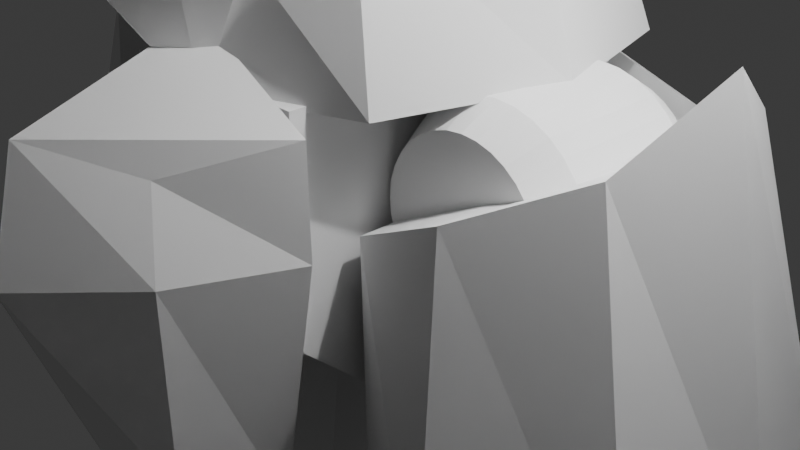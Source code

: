# Source: Robo.blend  (saved by Blender 4.1.24; exported with 4.5.12 LTS)
import bpy
from mathutils import Matrix  # noqa: F401  (used for matrix-valued properties, if any)

bpy.ops.wm.read_factory_settings(use_empty=True)
scene = bpy.context.scene
scene.name = 'Scene'

# ---- collections
col_collection = bpy.data.collections.new('Collection'); scene.collection.children.link(col_collection)

# ---- world
world_world = bpy.data.worlds.new('World'); scene.world = world_world
world_world.use_nodes = True; world_world.node_tree.nodes.clear()
_N = world_world.node_tree.nodes; _L = world_world.node_tree.links
n0 = _N.new('ShaderNodeOutputWorld'); n0.name = 'World Output'; n0.location = (300, 300)
n1 = _N.new('ShaderNodeBackground'); n1.name = 'Background'; n1.location = (10, 300)
n1.inputs[0].default_value = (0.05088, 0.05088, 0.05088, 1.0)
_L.new(n1.outputs[0], n0.inputs[0])
n0.is_active_output = True
world_world.color = (0.05088, 0.05088, 0.05088)
world_world.use_sun_shadow = False
world_world.sun_shadow_jitter_overblur = 0.0

# ---- cameras
cam_camera = bpy.data.cameras.new('Camera')
cam_camera.clip_end = 100.0
cam_camera.ortho_scale = 7.314

# ---- lights
light_light = bpy.data.lights.new('Light', 'POINT')
light_light.transmission_factor = 0.0
light_light.energy = 1000.0
light_light.shadow_soft_size = 0.1
light_light.shadow_maximum_resolution = 0.006
light_light.use_absolute_resolution = True

# ---- meshes
me_x = bpy.data.meshes.new('立方体')
me_x.from_pydata([(-0.00439, 3.252, -0.3476), (1.4, 2.529, -0.446), (1.4, 2.297, 1.261), (-0.00439, 2.988, 1.592), (0.3193, -1.17, -0.5477), (0.4834, -1.174, -0.264), (1.368, 0.2348, -0.2734), (1.368, 0.1899, 0.05672), (-0.00439, 0.2997, -0.7497), (-0.00439, 0.08305, 0.8411), (-0.00439, -1.345, -0.5714), (-0.00439, -1.282, -0.2786), (-0.00439, 0.4725, -2.044), (1.875, 2.453, 0.116), (1.875, 2.297, 1.261), (2.271, 4.885, 2.914), (2.271, 4.93, 2.659), (2.49, 4.885, 2.914), (2.49, 4.93, 2.863), (-0.00439, 2.021, -1.892), (0.8588, 0.449, -1.445), (1.29, 1.995, -1.192), (0.3143, -0.617, -1.699), (-0.00439, -0.7683, -1.719), (0.008383, -1.378, -1.86), (0.008383, -2.209, -0.5785), (-0.01593, -0.855, -1.976), (-0.01593, -0.7906, 0.3031), (1.542, -0.1907, -0.8524), (1.542, -0.2698, -0.1647), (1.574, 0.2621, -0.8053), (1.847, 0.2261, 0.247)], [], [(8, 9, 3, 0), (20, 12, 19, 21), (6, 7, 5, 4), (13, 6, 20, 21), (10, 8, 12, 23), (9, 7, 2, 3), (7, 9, 11, 5), (7, 6, 13, 14), (4, 5, 11, 10), (0, 3, 2, 1), (1, 2, 15, 16), (4, 10, 23, 22), (2, 7, 14), (16, 15, 17, 18), (2, 14, 17, 15), (13, 1, 16, 18), (14, 13, 18, 17), (12, 20, 22, 23), (1, 13, 21), (8, 0, 19, 12), (6, 4, 22, 20), (0, 1, 21, 19), (26, 27, 31, 30), (30, 31, 29, 28), (28, 29, 25, 24), (26, 30, 28, 24), (31, 27, 25, 29)])
_uv = me_x.uv_layers.new(name='UVマップ')
_uv.uv.foreach_set('vector', [0.0, 0.0, 0.0, 0.0, 0.0, 0.0, 0.0, 0.0, 0.375, 0.5, 0.25, 0.5, 0.25, 0.5, 0.375, 0.5, 0.375, 0.5, 0.625, 0.5, 0.625, 0.75, 0.375, 0.75, 0.375, 0.5, 0.375, 0.5, 0.375, 0.5, 0.375, 0.5, 0.0, 0.0, 0.0, 0.0, 0.0, 0.0, 0.0, 0.0, 0.75, 0.5, 0.625, 0.5, 0.625, 0.5, 0.75, 0.5, 0.625, 0.5, 0.75, 0.5, 0.75, 0.75, 0.625, 0.75, 0.625, 0.5, 0.375, 0.5, 0.375, 0.5, 0.625, 0.5, 0.375, 0.75, 0.625, 0.75, 0.625, 0.875, 0.375, 0.875, 0.375, 0.375, 0.625, 0.375, 0.625, 0.5, 0.375, 0.5, 0.375, 0.5, 0.625, 0.5, 0.625, 0.5, 0.375, 0.5, 0.375, 0.75, 0.375, 0.875, 0.375, 0.875, 0.375, 0.75, 0.625, 0.5, 0.625, 0.5, 0.625, 0.5, 0.375, 0.5, 0.625, 0.5, 0.625, 0.5, 0.375, 0.5, 0.625, 0.5, 0.625, 0.5, 0.625, 0.5, 0.625, 0.5, 0.375, 0.5, 0.375, 0.5, 0.375, 0.5, 0.375, 0.5, 0.625, 0.5, 0.375, 0.5, 0.375, 0.5, 0.625, 0.5, 0.25, 0.5, 0.375, 0.5, 0.375, 0.75, 0.25, 0.75, 0.375, 0.5, 0.375, 0.5, 0.375, 0.5, 0.0, 0.0, 0.0, 0.0, 0.0, 0.0, 0.0, 0.0, 0.375, 0.5, 0.375, 0.75, 0.375, 0.75, 0.375, 0.5, 0.375, 0.375, 0.375, 0.5, 0.375, 0.5, 0.375, 0.375, 0.375, 0.25, 0.625, 0.25, 0.625, 0.5, 0.375, 0.5, 0.375, 0.5, 0.625, 0.5, 0.625, 0.75, 0.375, 0.75, 0.375, 0.75, 0.625, 0.75, 0.625, 1.0, 0.375, 1.0, 0.125, 0.5, 0.375, 0.5, 0.375, 0.75, 0.125, 0.75, 0.625, 0.5, 0.875, 0.5, 0.875, 0.75, 0.625, 0.75])
me_x.update()
me_001 = bpy.data.meshes.new('立方体.001')
me_001.from_pydata([(0.004743, -1.244, -1.418), (0.004743, -0.5894, 1.64), (0.004743, 2.647, -1.418), (0.004743, 2.076, 1.64), (1.466, -0.4269, -1.418), (1.016, -0.1403, 1.64), (1.466, 2.167, -1.418), (1.016, 1.595, 1.64)], [], [(2, 3, 7, 6), (6, 7, 5, 4), (4, 5, 1, 0), (2, 6, 4, 0), (7, 3, 1, 5)])
_uv = me_001.uv_layers.new(name='UVマップ')
_uv.uv.foreach_set('vector', [0.375, 0.25, 0.625, 0.25, 0.625, 0.5, 0.375, 0.5, 0.375, 0.5, 0.625, 0.5, 0.625, 0.75, 0.375, 0.75, 0.375, 0.75, 0.625, 0.75, 0.625, 1.0, 0.375, 1.0, 0.125, 0.5, 0.375, 0.5, 0.375, 0.75, 0.125, 0.75, 0.625, 0.5, 0.875, 0.5, 0.875, 0.75, 0.625, 0.75])
me_001.update()
me_002 = bpy.data.meshes.new('立方体.002')
me_002.from_pydata([(-0.009541, -1.0, 1.089), (-0.009541, -1.0, 1.712), (-0.009541, 3.909, 1.089), (-0.009541, 3.909, 1.712), (2.188, -1.0, 1.089), (1.753, -1.0, 1.712), (1.92, 3.909, 1.089), (1.92, 3.909, 1.712), (-0.009541, -2.575, 0.3048), (-0.009541, -2.575, 0.9272), (1.353, -1.493, 1.35), (1.353, -2.575, 0.3048), (2.323, 3.673, 1.712), (2.323, 3.673, 1.089), (2.157, -1.237, 1.089), (2.157, -1.237, 1.712), (1.756, -2.811, 0.9272), (1.756, -2.811, 0.3048), (1.804, 3.712, 2.483), (1.638, -1.404, 2.483), (1.237, -1.69, 2.166), (2.208, 3.476, 2.234), (1.934, -1.434, 2.234), (1.511, -2.801, 1.63), (-0.009541, -2.575, 0.3048), (-0.009541, -2.575, 0.9272), (1.353, -2.575, 0.3048), (1.756, -2.811, 0.3048), (-0.009541, -1.493, 1.35), (-0.009541, -3.223, 0.9272), (1.101, -3.13, 0.9272), (-0.009541, -1.843, 2.141), (1.017, -3.48, 1.326), (-0.009541, -3.516, 1.326), (2.015, -2.212, 1.128), (1.488, -2.212, -1.726), (1.068, -3.748, 0.6313), (1.002, -3.659, -1.482), (-0.00194, -2.212, 1.486), (-0.00194, -3.47, -1.726), (-0.00194, -5.002, 0.8081), (-0.00194, -4.771, -1.263), (1.483, -3.767, 0.001174), (-0.00194, -2.212, 0.001174), (2.03, -2.213, 0.01553), (-0.00194, -5.967, 0.001174), (0.0005799, 3.834, -0.08584), (0.0005799, 3.834, -1.761), (2.015, 3.832, -0.07148), (2.001, 3.834, -1.761), (0.0005799, 3.834, 1.399), (2.001, 3.834, 1.041), (1.988, -3.885, -1.207), (1.988, -3.885, -0.009706), (1.67, -1.219, -2.082), (1.67, -1.219, 1.436), (3.489, -3.301, -0.9693), (3.489, -3.301, -0.185), (4.022, -0.01802, -1.553), (4.516, -0.6363, 1.145), (1.988, 4.17, 1.535), (1.988, 4.17, -2.211), (3.66, 2.922, -1.663), (4.154, 3.54, 1.145), (2.191, -3.806, -1.041), (2.191, -3.806, -0.1674), (3.286, -3.38, -0.2953), (3.286, -3.38, -0.8674), (2.355, -3.537, -0.8848), (2.355, -3.537, -0.4559), (3.19, -3.111, -0.5187), (3.19, -3.111, -0.7997), (-0.001389, -1.12, 1.33), (-0.001389, -1.12, -2.396), (0.004935, 4.269, 1.695), (0.004935, 4.269, -2.211), (2.012, -0.8031, 1.107), (-0.001353, -0.8031, 1.466), (1.966, -0.8031, -1.734), (2.026, -0.8048, -0.004743), (-0.001353, -0.8031, -0.0191), (-0.001353, -0.8031, -1.734), (0.886, -1.693, -3.619), (-0.00194, -1.327, -5.441), (1.383, -0.8472, -3.627), (-0.001353, -0.8136, -6.086), (-0.00194, -2.767, -3.527)], [], [(8, 11, 26, 24), (2, 3, 7, 6), (4, 6, 13, 14), (1, 0, 8, 9), (2, 6, 4, 0), (7, 3, 1, 5), (0, 4, 11, 8), (5, 1, 9, 10), (11, 4, 14, 17), (13, 12, 15, 14), (14, 15, 16, 17), (10, 16, 23, 20), (12, 7, 18, 21), (6, 7, 12, 13), (11, 17, 27, 26), (19, 20, 23, 22), (18, 19, 22, 21), (7, 5, 19, 18), (5, 10, 20, 19), (16, 15, 22, 23), (15, 12, 21, 22), (10, 25, 28), (9, 8, 24, 25), (10, 9, 25), (17, 16, 27), (10, 26, 27, 16), (30, 16, 23, 32), (20, 31, 33, 32), (23, 20, 32), (29, 30, 32, 33), (28, 29, 33, 31), (10, 28, 31, 20), (10, 30, 29, 28), (30, 10, 16), (28, 24, 26, 10), (79, 78, 49, 48), (42, 36, 40, 45), (35, 44, 42, 37), (39, 35, 37, 41), (34, 38, 40, 36), (44, 34, 36, 42), (37, 42, 45, 41), (77, 76, 51, 50), (46, 50, 51, 48), (47, 46, 48, 49), (80, 77, 50, 46), (78, 81, 47, 49), (81, 80, 46, 47), (76, 79, 48, 51), (52, 53, 55, 54), (59, 58, 62, 63), (58, 59, 57, 56), (53, 52, 64, 65), (54, 58, 56, 52), (59, 55, 53, 57), (61, 60, 63, 62), (58, 54, 61, 62), (55, 59, 63, 60), (61, 54, 73, 75), (64, 67, 71, 68), (52, 56, 67, 64), (57, 53, 65, 66), (56, 57, 66, 67), (71, 70, 69, 68), (65, 64, 68, 69), (66, 65, 69, 70), (67, 66, 70, 71), (73, 72, 74, 75), (54, 55, 72, 73), (60, 61, 75, 74), (55, 60, 74, 72), (34, 44, 79, 76), (39, 43, 80, 81), (39, 81, 85, 83, 86), (43, 38, 77, 80), (38, 34, 76, 77), (44, 35, 78, 79), (82, 83, 85, 84), (81, 78, 84, 85), (35, 39, 86, 82), (78, 35, 82, 84), (82, 86, 83)])
_uv = me_002.uv_layers.new(name='UVマップ')
_uv.uv.foreach_set('vector', [0.125, 0.75, 0.375, 0.75, 0.375, 0.75, 0.125, 0.75, 0.375, 0.25, 0.625, 0.25, 0.625, 0.5, 0.375, 0.5, 0.375, 0.75, 0.375, 0.5, 0.375, 0.5, 0.375, 0.75, 0.0, 0.0, 0.0, 0.0, 0.0, 0.0, 0.0, 0.0, 0.125, 0.5, 0.375, 0.5, 0.375, 0.75, 0.125, 0.75, 0.625, 0.5, 0.875, 0.5, 0.875, 0.75, 0.625, 0.75, 0.125, 0.75, 0.375, 0.75, 0.375, 0.75, 0.125, 0.75, 0.625, 0.75, 0.875, 0.75, 0.875, 0.75, 0.625, 0.75, 0.375, 0.75, 0.375, 0.75, 0.375, 0.75, 0.375, 0.75, 0.375, 0.5, 0.625, 0.5, 0.625, 0.75, 0.375, 0.75, 0.375, 0.75, 0.625, 0.75, 0.625, 0.75, 0.375, 0.75, 0.625, 0.75, 0.625, 0.75, 0.625, 0.75, 0.625, 0.75, 0.625, 0.5, 0.625, 0.5, 0.625, 0.5, 0.625, 0.5, 0.375, 0.5, 0.625, 0.5, 0.625, 0.5, 0.375, 0.5, 0.375, 0.75, 0.375, 0.75, 0.375, 0.75, 0.375, 0.75, 0.625, 0.75, 0.625, 0.75, 0.625, 0.75, 0.625, 0.75, 0.625, 0.5, 0.625, 0.75, 0.625, 0.75, 0.625, 0.5, 0.625, 0.5, 0.625, 0.75, 0.625, 0.75, 0.625, 0.5, 0.625, 0.75, 0.625, 0.75, 0.625, 0.75, 0.625, 0.75, 0.625, 0.75, 0.625, 0.75, 0.625, 0.75, 0.625, 0.75, 0.625, 0.75, 0.625, 0.5, 0.625, 0.5, 0.625, 0.75, 0.625, 0.75, 0.875, 0.75, 0.875, 0.75, 0.0, 0.0, 0.0, 0.0, 0.0, 0.0, 0.0, 0.0, 0.625, 0.75, 0.875, 0.75, 0.875, 0.75, 0.375, 0.75, 0.625, 0.75, 0.375, 0.75, 0.625, 0.75, 0.375, 0.75, 0.375, 0.75, 0.625, 0.75, 0.625, 0.75, 0.625, 0.75, 0.625, 0.75, 0.625, 0.75, 0.625, 0.75, 0.875, 0.75, 0.875, 0.75, 0.625, 0.75, 0.625, 0.75, 0.625, 0.75, 0.625, 0.75, 0.625, 1.0, 0.625, 0.75, 0.625, 0.75, 0.625, 1.0, 0.0, 0.0, 0.0, 0.0, 0.0, 0.0, 0.0, 0.0, 0.625, 0.75, 0.875, 0.75, 0.875, 0.75, 0.625, 0.75, 0.0, 0.0, 0.0, 0.0, 0.0, 0.0, 0.0, 0.0, 0.0, 0.0, 0.0, 0.0, 0.0, 0.0, 0.0, 0.0, 0.0, 0.0, 0.0, 0.0, 0.0, 0.0, 0.75, 0.5, 0.625, 0.5, 0.625, 0.5, 0.75, 0.5, 0.5, 0.25, 0.625, 0.25, 0.625, 0.5, 0.5, 0.5, 0.625, 0.5, 0.75, 0.5, 0.75, 0.75, 0.625, 0.75, 0.375, 0.75, 0.625, 0.75, 0.625, 1.0, 0.375, 1.0, 0.125, 0.5, 0.375, 0.5, 0.375, 0.75, 0.125, 0.75, 0.75, 0.5, 0.875, 0.5, 0.875, 0.75, 0.75, 0.75, 0.375, 0.25, 0.5, 0.25, 0.5, 0.5, 0.375, 0.5, 0.375, 0.5, 0.125, 0.5, 0.125, 0.5, 0.375, 0.5, 0.5, 0.0, 0.625, 0.0, 0.625, 0.25, 0.5, 0.25, 0.375, 0.0, 0.5, 0.0, 0.5, 0.25, 0.375, 0.25, 0.0, 0.0, 0.0, 0.0, 0.0, 0.0, 0.0, 0.0, 0.625, 0.75, 0.375, 0.75, 0.375, 0.75, 0.625, 0.75, 0.0, 0.0, 0.0, 0.0, 0.0, 0.0, 0.0, 0.0, 0.875, 0.5, 0.75, 0.5, 0.75, 0.5, 0.875, 0.5, 0.375, 0.0, 0.625, 0.0, 0.625, 0.25, 0.375, 0.25, 0.625, 0.5, 0.375, 0.5, 0.375, 0.5, 0.625, 0.5, 0.375, 0.5, 0.625, 0.5, 0.625, 0.75, 0.375, 0.75, 0.625, 0.0, 0.375, 0.0, 0.375, 0.0, 0.625, 0.0, 0.125, 0.5, 0.375, 0.5, 0.375, 0.75, 0.125, 0.75, 0.625, 0.5, 0.875, 0.5, 0.875, 0.75, 0.625, 0.75, 0.375, 0.25, 0.625, 0.25, 0.625, 0.5, 0.375, 0.5, 0.375, 0.5, 0.125, 0.5, 0.125, 0.5, 0.375, 0.5, 0.875, 0.5, 0.625, 0.5, 0.625, 0.5, 0.875, 0.5, 0.125, 0.5, 0.125, 0.5, 0.125, 0.5, 0.125, 0.5, 0.125, 0.75, 0.375, 0.75, 0.375, 0.75, 0.125, 0.75, 0.125, 0.75, 0.375, 0.75, 0.375, 0.75, 0.125, 0.75, 0.625, 0.75, 0.875, 0.75, 0.875, 0.75, 0.625, 0.75, 0.375, 0.75, 0.625, 0.75, 0.625, 0.75, 0.375, 0.75, 0.375, 0.75, 0.625, 0.75, 0.625, 1.0, 0.375, 1.0, 0.625, 0.0, 0.375, 0.0, 0.375, 0.0, 0.625, 0.0, 0.625, 0.75, 0.875, 0.75, 0.875, 0.75, 0.625, 0.75, 0.375, 0.75, 0.625, 0.75, 0.625, 0.75, 0.375, 0.75, 0.375, 0.25, 0.625, 0.25, 0.625, 0.25, 0.375, 0.25, 0.375, 0.25, 0.625, 0.25, 0.625, 0.25, 0.375, 0.25, 0.625, 0.25, 0.375, 0.25, 0.375, 0.25, 0.625, 0.25, 0.875, 0.5, 0.875, 0.5, 0.875, 0.5, 0.875, 0.5, 0.875, 0.5, 0.75, 0.5, 0.75, 0.5, 0.875, 0.5, 0.0, 0.0, 0.0, 0.0, 0.0, 0.0, 0.0, 0.0, 0.0, 0.0, 0.0, 0.0, 0.0, 0.0, 0.0, 0.0, 0.0, 0.0, 0.0, 0.0, 0.0, 0.0, 0.0, 0.0, 0.0, 0.0, 0.375, 0.5, 0.125, 0.5, 0.125, 0.5, 0.375, 0.5, 0.75, 0.5, 0.625, 0.5, 0.625, 0.5, 0.75, 0.5, 0.625, 0.75, 0.375, 0.75, 0.375, 0.75, 0.625, 0.75, 0.375, 0.75, 0.625, 0.75, 0.625, 0.75, 0.375, 0.75, 0.625, 0.75, 0.375, 0.75, 0.375, 0.75, 0.625, 0.75, 0.625, 0.5, 0.625, 0.5, 0.625, 0.5, 0.625, 0.5, 0.625, 0.75, 0.375, 0.75, 0.375, 0.75])
me_002.update()
me_004 = bpy.data.meshes.new('立方体.004')
me_004.from_pydata([(-0.02234, -0.9672, 1.942), (-0.02234, -1.463, 6.045), (-0.02234, 3.622, 1.942), (-0.02234, 3.873, 6.045), (1.555, -0.3762, 1.942), (2.299, -0.872, 6.045), (1.555, 3.166, 1.942), (2.299, 3.685, 6.045), (-0.02234, -0.7741, 3.586), (-0.02234, 2.942, 3.586), (1.146, 2.735, 3.586), (1.146, -0.1348, 3.586), (-0.02234, 1.1, 1.942), (-0.02234, 1.111, 6.045), (2.068, 1.395, 1.942), (2.812, 1.407, 6.045), (1.66, 1.3, 3.586)], [], [(9, 3, 7, 10), (16, 15, 5, 11), (11, 5, 1, 8), (12, 14, 4, 0), (15, 13, 1, 5), (4, 11, 8, 0), (14, 16, 11, 4), (2, 9, 10, 6), (6, 10, 16, 14), (7, 3, 13, 15), (2, 6, 14, 12), (10, 7, 15, 16)])
_uv = me_004.uv_layers.new(name='UVマップ')
_uv.uv.foreach_set('vector', [0.5, 0.25, 0.625, 0.25, 0.625, 0.5, 0.5, 0.5, 0.5, 0.625, 0.625, 0.625, 0.625, 0.75, 0.5, 0.75, 0.5, 0.75, 0.625, 0.75, 0.625, 1.0, 0.5, 1.0, 0.125, 0.625, 0.375, 0.625, 0.375, 0.75, 0.125, 0.75, 0.625, 0.625, 0.875, 0.625, 0.875, 0.75, 0.625, 0.75, 0.375, 0.75, 0.5, 0.75, 0.5, 1.0, 0.375, 1.0, 0.375, 0.625, 0.5, 0.625, 0.5, 0.75, 0.375, 0.75, 0.375, 0.25, 0.5, 0.25, 0.5, 0.5, 0.375, 0.5, 0.375, 0.5, 0.5, 0.5, 0.5, 0.625, 0.375, 0.625, 0.625, 0.5, 0.875, 0.5, 0.875, 0.625, 0.625, 0.625, 0.125, 0.5, 0.375, 0.5, 0.375, 0.625, 0.125, 0.625, 0.5, 0.5, 0.625, 0.5, 0.625, 0.625, 0.5, 0.625])
me_004.update()
me_003 = bpy.data.meshes.new('立方体.003')
me_003.from_pydata([(-0.003913, -2.135, -0.4962), (-0.003913, -2.135, 1.645), (-0.003913, 1.94, -0.4962), (-0.003913, 1.94, 1.645), (1.058, -2.135, -0.4962), (1.058, -2.135, 1.645), (1.058, 1.94, -0.4962), (1.058, 1.94, 1.645), (-0.003913, 1.148, -1.203), (-0.003913, -1.344, -1.203), (1.058, 1.148, -1.203), (1.058, -1.344, -1.203), (-0.001432, -3.151, -2.411), (-0.001432, -3.867, 1.588), (-0.01166, -2.155, -3.19), (-0.01166, -2.155, 2.187), (0.5947, -3.151, -1.689), (0.6266, -3.115, 1.235), (0.7876, -2.155, -2.222), (1.275, -2.155, 1.483), (-0.001432, -4.173, 0.4287), (-0.01166, -2.155, 0.403), (1.294, -2.155, 0.4253), (0.8333, -3.295, 0.4453)], [], [(2, 3, 7, 6), (6, 7, 5, 4), (4, 5, 1, 0), (6, 4, 11, 10), (7, 3, 1, 5), (8, 10, 11, 9), (4, 0, 9, 11), (2, 6, 10, 8), (0, 2, 8, 9), (21, 15, 19, 22), (22, 19, 17, 23), (23, 17, 13, 20), (14, 18, 16, 12), (19, 15, 13, 17), (16, 23, 20, 12), (18, 22, 23, 16), (14, 21, 22, 18)])
_uv = me_003.uv_layers.new(name='UVマップ')
_uv.uv.foreach_set('vector', [0.375, 0.25, 0.625, 0.25, 0.625, 0.5, 0.375, 0.5, 0.375, 0.5, 0.625, 0.5, 0.625, 0.75, 0.375, 0.75, 0.375, 0.75, 0.625, 0.75, 0.625, 1.0, 0.375, 1.0, 0.375, 0.5, 0.375, 0.75, 0.375, 0.75, 0.375, 0.5, 0.625, 0.5, 0.875, 0.5, 0.875, 0.75, 0.625, 0.75, 0.125, 0.5, 0.375, 0.5, 0.375, 0.75, 0.125, 0.75, 0.375, 0.75, 0.375, 1.0, 0.375, 1.0, 0.375, 0.75, 0.375, 0.25, 0.375, 0.5, 0.375, 0.5, 0.375, 0.25, 0.0, 0.0, 0.0, 0.0, 0.0, 0.0, 0.0, 0.0, 0.539, 0.25, 0.625, 0.25, 0.625, 0.5, 0.539, 0.5, 0.539, 0.5, 0.625, 0.5, 0.625, 0.75, 0.539, 0.75, 0.539, 0.75, 0.625, 0.75, 0.625, 1.0, 0.539, 1.0, 0.125, 0.5, 0.375, 0.5, 0.375, 0.75, 0.125, 0.75, 0.625, 0.5, 0.875, 0.5, 0.875, 0.75, 0.625, 0.75, 0.375, 0.75, 0.539, 0.75, 0.539, 1.0, 0.375, 1.0, 0.375, 0.5, 0.539, 0.5, 0.539, 0.75, 0.375, 0.75, 0.375, 0.25, 0.539, 0.25, 0.539, 0.5, 0.375, 0.5])
me_003.update()
me_005 = bpy.data.meshes.new('立方体.005')
me_005.from_pydata([(1.643, -0.7369, -6.006), (1.212, -1.584, 0.4555), (1.643, 1.051, -5.249), (1.212, 1.507, 0.4555), (3.71, -0.7369, -6.006), (3.235, -1.087, 1.458), (3.71, 1.051, -5.249), (3.235, 1.009, 1.458), (1.212, -1.528, -2.272), (1.212, 1.507, -2.272), (4.141, 1.507, -2.272), (4.141, -1.528, -2.272), (2.677, 1.369, -5.907), (2.223, 1.575, 0.9568), (2.677, -0.9926, -6.613), (2.223, -1.708, 0.9568), (2.677, -2.346, -2.272), (2.677, 1.824, -2.272), (1.382, -0.03897, -5.486), (1.212, -0.03897, 0.4555), (4.039, -0.03897, -5.486), (3.564, -0.03897, 2.129), (4.47, -0.03897, -2.272), (0.9504, -0.03897, -2.272), (2.223, -0.03897, 0.9568), (2.677, -0.03897, -5.907), (1.537, 1.163, -5.015), (3.816, 1.163, -5.015), (3.816, -1.056, -5.009), (1.537, -1.056, -5.009), (2.677, 1.481, -5.015), (2.677, -1.421, -5.084), (1.276, -0.03897, -5.015), (4.145, -0.03897, -5.015), (2.16, 1.21, -5.907), (2.029, -0.03897, -5.907), (1.718, -0.03897, 0.7061), (3.193, 1.21, -5.907), (2.894, -0.03897, 1.207), (3.358, -0.03897, -5.907), (1.934, 0.8968, -0.1167), (2.086, 0.8968, -0.1017), (1.934, -0.7909, -0.3477), (1.934, 0.5314, -0.3387), (2.129, -0.791, -0.3285), (2.129, 0.5313, -0.3195), (2.317, -0.7911, -0.2716), (2.317, 0.5312, -0.2626), (2.49, -0.7914, -0.1792), (2.49, 0.5309, -0.1702), (2.641, -0.7918, -0.0548), (2.641, 0.5305, -0.04581), (2.766, -0.7922, 0.09673), (2.766, 0.5301, 0.1057), (2.858, -0.7927, 0.2696), (2.858, 0.5296, 0.2786), (2.915, -0.7933, 0.4572), (2.915, 0.529, 0.4662), (2.934, -0.7939, 0.6523), (2.934, 0.5284, 0.6613), (2.915, -0.7945, 0.8474), (2.915, 0.5279, 0.8564), (2.858, -0.795, 1.035), (2.858, 0.5273, 1.044), (2.766, -0.7955, 1.208), (2.766, 0.5268, 1.217), (2.641, -0.796, 1.359), (2.641, 0.5263, 1.368), (2.49, -0.7963, 1.484), (2.49, 0.526, 1.493), (2.317, -0.7966, 1.576), (2.317, 0.5257, 1.585), (2.129, -0.7968, 1.633), (2.129, 0.5255, 1.642), (1.934, -0.7968, 1.652), (1.934, 0.5255, 1.661), (1.739, -0.7968, 1.633), (1.739, 0.5255, 1.642), (1.551, -0.7966, 1.576), (1.551, 0.5257, 1.585), (1.379, -0.7963, 1.484), (1.379, 0.526, 1.493), (1.227, -0.796, 1.359), (1.227, 0.5263, 1.368), (1.103, -0.7955, 1.208), (1.103, 0.5268, 1.217), (1.01, -0.795, 1.035), (1.01, 0.5273, 1.044), (0.9534, -0.7945, 0.8474), (0.9534, 0.5279, 0.8564), (0.9342, -0.7939, 0.6523), (0.9342, 0.5284, 0.6613), (0.9534, -0.7933, 0.4572), (0.9534, 0.529, 0.4662), (1.01, -0.7927, 0.2696), (1.01, 0.5296, 0.2786), (1.103, -0.7922, 0.09673), (1.103, 0.5301, 0.1057), (1.227, -0.7918, -0.0548), (1.227, 0.5305, -0.04581), (1.379, -0.7914, -0.1792), (1.379, 0.5309, -0.1702), (1.551, -0.7911, -0.2716), (1.551, 0.5312, -0.2626), (1.739, -0.791, -0.3285), (1.739, 0.5313, -0.3195), (2.232, 0.8967, -0.0574), (2.367, 0.8964, 0.01459), (2.485, 0.8962, 0.1115), (2.582, 0.8958, 0.2295), (2.654, 0.8954, 0.3642), (2.698, 0.895, 0.5104), (2.713, 0.8945, 0.6624), (2.698, 0.8941, 0.8144), (2.654, 0.8936, 0.9605), (2.582, 0.8932, 1.095), (2.485, 0.8929, 1.213), (2.367, 0.8926, 1.31), (2.232, 0.8924, 1.382), (2.086, 0.8923, 1.426), (1.934, 0.8922, 1.441), (1.782, 0.8923, 1.426), (1.636, 0.8924, 1.382), (1.501, 0.8926, 1.31), (1.383, 0.8929, 1.213), (1.286, 0.8932, 1.095), (1.214, 0.8936, 0.9605), (1.17, 0.8941, 0.8144), (1.155, 0.8945, 0.6624), (1.17, 0.895, 0.5104), (1.214, 0.8954, 0.3642), (1.286, 0.8958, 0.2295), (1.383, 0.8962, 0.1115), (1.501, 0.8964, 0.01459), (1.636, 0.8967, -0.0574), (1.782, 0.8968, -0.1017), (1.934, -1.167, -0.1558), (2.092, -1.167, -0.1403), (2.243, -1.167, -0.09439), (2.382, -1.168, -0.01986), (2.504, -1.168, 0.08045), (2.605, -1.168, 0.2027), (2.679, -1.169, 0.3421), (2.725, -1.169, 0.4934), (2.741, -1.17, 0.6507), (2.725, -1.17, 0.8081), (2.679, -1.17, 0.9594), (2.605, -1.171, 1.099), (2.504, -1.171, 1.221), (2.382, -1.172, 1.321), (2.243, -1.172, 1.396), (2.092, -1.172, 1.442), (1.934, -1.172, 1.457), (1.777, -1.172, 1.442), (1.626, -1.172, 1.396), (1.486, -1.172, 1.321), (1.364, -1.171, 1.221), (1.264, -1.171, 1.099), (1.189, -1.17, 0.9594), (1.143, -1.17, 0.8081), (1.128, -1.17, 0.6507), (1.143, -1.169, 0.4934), (1.189, -1.169, 0.3421), (1.264, -1.168, 0.2027), (1.364, -1.168, 0.08045), (1.486, -1.168, -0.01986), (1.626, -1.167, -0.09439), (1.777, -1.167, -0.1403)], [], [(23, 19, 3, 9), (22, 21, 5, 11), (39, 20, 4), (36, 19, 1), (33, 22, 11, 28), (32, 23, 9, 26), (26, 9, 17, 30), (28, 11, 16, 31), (38, 24, 15, 5), (35, 25, 14, 0), (11, 5, 15, 16), (9, 3, 13, 17), (34, 12, 25, 35), (7, 13, 24, 38), (29, 8, 23, 32), (27, 10, 22, 33), (3, 19, 36), (37, 6, 20, 39), (10, 7, 21, 22), (8, 1, 19, 23), (6, 27, 33, 20), (0, 29, 32, 18), (4, 28, 31, 14), (34, 26, 30, 12), (18, 32, 26, 2), (37, 27, 6), (20, 33, 28, 4), (14, 31, 29, 0), (2, 26, 34), (13, 3, 36, 24), (2, 34, 35, 18), (18, 35, 0), (31, 16, 8, 29), (24, 36, 1, 15), (16, 15, 1, 8), (12, 30, 27, 37), (12, 37, 39, 25), (7, 38, 21), (21, 38, 5), (30, 17, 10, 27), (25, 39, 4, 14), (17, 13, 7, 10), (44, 46, 138, 137), (73, 71, 118, 119), (42, 43, 45, 44), (98, 100, 165, 164), (89, 87, 126, 127), (44, 45, 47, 46), (76, 78, 154, 153), (105, 103, 134, 135), (46, 47, 49, 48), (92, 94, 162, 161), (51, 49, 107, 108), (48, 49, 51, 50), (54, 56, 143, 142), (67, 65, 115, 116), (50, 51, 53, 52), (70, 72, 151, 150), (83, 81, 123, 124), (52, 53, 55, 54), (86, 88, 159, 158), (99, 97, 131, 132), (54, 55, 57, 56), (102, 104, 167, 166), (61, 59, 112, 113), (56, 57, 59, 58), (48, 50, 140, 139), (77, 75, 120, 121), (58, 59, 61, 60), (64, 66, 148, 147), (93, 91, 128, 129), (60, 61, 63, 62), (80, 82, 156, 155), (45, 43, 40, 41), (62, 63, 65, 64), (96, 98, 164, 163), (55, 53, 109, 110), (64, 65, 67, 66), (58, 60, 145, 144), (71, 69, 117, 118), (66, 67, 69, 68), (74, 76, 153, 152), (87, 85, 125, 126), (68, 69, 71, 70), (90, 92, 161, 160), (103, 101, 133, 134), (70, 71, 73, 72), (52, 54, 142, 141), (49, 47, 106, 107), (72, 73, 75, 74), (42, 44, 137, 136), (65, 63, 114, 115), (74, 75, 77, 76), (68, 70, 150, 149), (81, 79, 122, 123), (76, 77, 79, 78), (84, 86, 158, 157), (97, 95, 130, 131), (78, 79, 81, 80), (100, 102, 166, 165), (59, 57, 111, 112), (80, 81, 83, 82), (46, 48, 139, 138), (75, 73, 119, 120), (82, 83, 85, 84), (62, 64, 147, 146), (91, 89, 127, 128), (84, 85, 87, 86), (78, 80, 155, 154), (53, 51, 108, 109), (86, 87, 89, 88), (94, 96, 163, 162), (69, 67, 116, 117), (88, 89, 91, 90), (56, 58, 144, 143), (85, 83, 124, 125), (90, 91, 93, 92), (72, 74, 152, 151), (101, 99, 132, 133), (92, 93, 95, 94), (88, 90, 160, 159), (43, 105, 135, 40), (94, 95, 97, 96), (50, 52, 141, 140), (47, 45, 41, 106), (96, 97, 99, 98), (104, 42, 136, 167), (63, 61, 113, 114), (98, 99, 101, 100), (136, 137, 138, 139, 140, 141, 142, 143, 144, 145, 146, 147, 148, 149, 150, 151, 152, 153, 154, 155, 156, 157, 158, 159, 160, 161, 162, 163, 164, 165, 166, 167), (79, 77, 121, 122), (100, 101, 103, 102), (95, 93, 129, 130), (41, 40, 135, 134, 133, 132, 131, 130, 129, 128, 127, 126, 125, 124, 123, 122, 121, 120, 119, 118, 117, 116, 115, 114, 113, 112, 111, 110, 109, 108, 107, 106), (102, 103, 105, 104), (60, 62, 146, 145), (57, 55, 110, 111), (104, 105, 43, 42), (66, 68, 149, 148), (82, 84, 157, 156)])
_uv = me_005.uv_layers.new(name='UVマップ')
_uv.uv.foreach_set('vector', [0.5, 0.125, 0.625, 0.125, 0.625, 0.25, 0.5, 0.25, 0.5, 0.625, 0.625, 0.625, 0.625, 0.75, 0.5, 0.75, 0.3125, 0.625, 0.375, 0.625, 0.3125, 0.75, 0.8125, 0.625, 0.875, 0.625, 0.8125, 0.75, 0.4057, 0.625, 0.5, 0.625, 0.5, 0.75, 0.4057, 0.75, 0.4057, 0.125, 0.5, 0.125, 0.5, 0.25, 0.4057, 0.25, 0.4057, 0.3125, 0.5, 0.3125, 0.5, 0.375, 0.4057, 0.375, 0.4057, 0.8125, 0.5, 0.8125, 0.5, 0.875, 0.4057, 0.875, 0.6875, 0.625, 0.75, 0.625, 0.75, 0.75, 0.6875, 0.75, 0.1875, 0.625, 0.25, 0.625, 0.25, 0.75, 0.1875, 0.75, 0.5, 0.8125, 0.625, 0.8125, 0.625, 0.875, 0.5, 0.875, 0.5, 0.3125, 0.625, 0.3125, 0.625, 0.375, 0.5, 0.375, 0.1875, 0.5, 0.25, 0.5, 0.25, 0.625, 0.1875, 0.625, 0.6875, 0.5, 0.75, 0.5, 0.75, 0.625, 0.6875, 0.625, 0.4057, 0.0, 0.5, 0.0, 0.5, 0.125, 0.4057, 0.125, 0.4057, 0.5, 0.5, 0.5, 0.5, 0.625, 0.4057, 0.625, 0.875, 0.5, 0.875, 0.625, 0.8125, 0.625, 0.3125, 0.5, 0.375, 0.5, 0.375, 0.625, 0.3125, 0.625, 0.5, 0.5, 0.625, 0.5, 0.625, 0.625, 0.5, 0.625, 0.5, 0.0, 0.625, 0.0, 0.625, 0.125, 0.5, 0.125, 0.375, 0.5, 0.4057, 0.5, 0.4057, 0.625, 0.375, 0.625, 0.375, 0.0, 0.4057, 0.0, 0.4057, 0.125, 0.375, 0.125, 0.375, 0.8125, 0.4057, 0.8125, 0.4057, 0.875, 0.375, 0.875, 0.375, 0.3125, 0.4057, 0.3125, 0.4057, 0.375, 0.375, 0.375, 0.375, 0.125, 0.4057, 0.125, 0.4057, 0.25, 0.375, 0.25, 0.375, 0.4375, 0.4057, 0.5, 0.375, 0.5, 0.375, 0.625, 0.4057, 0.625, 0.4057, 0.75, 0.375, 0.75, 0.375, 0.875, 0.4057, 0.875, 0.4057, 0.9375, 0.375, 0.9375, 0.375, 0.25, 0.4057, 0.3125, 0.375, 0.3125, 0.75, 0.5, 0.8125, 0.5, 0.8125, 0.625, 0.75, 0.625, 0.125, 0.5, 0.1875, 0.5, 0.1875, 0.625, 0.125, 0.625, 0.125, 0.625, 0.1875, 0.625, 0.125, 0.75, 0.4057, 0.875, 0.5, 0.875, 0.5, 0.9375, 0.4057, 0.9375, 0.75, 0.625, 0.8125, 0.625, 0.8125, 0.75, 0.75, 0.75, 0.5, 0.875, 0.625, 0.875, 0.625, 0.9375, 0.5, 0.9375, 0.375, 0.375, 0.4057, 0.375, 0.4057, 0.4375, 0.375, 0.4375, 0.25, 0.5, 0.3125, 0.5, 0.3125, 0.625, 0.25, 0.625, 0.6875, 0.5, 0.6875, 0.625, 0.625, 0.625, 0.625, 0.625, 0.6875, 0.625, 0.625, 0.75, 0.4057, 0.375, 0.5, 0.375, 0.5, 0.4375, 0.4057, 0.4375, 0.25, 0.625, 0.3125, 0.625, 0.3125, 0.75, 0.25, 0.75, 0.5, 0.375, 0.625, 0.375, 0.625, 0.4375, 0.5, 0.4375, 0.9688, 0.5, 0.9375, 0.5, 0.9375, 0.5, 0.9688, 0.5, 0.5312, 1.0, 0.5625, 1.0, 0.5625, 1.0, 0.5312, 1.0, 1.0, 0.5, 1.0, 1.0, 0.9688, 1.0, 0.9688, 0.5, 0.125, 0.5, 0.09375, 0.5, 0.09375, 0.5, 0.125, 0.5, 0.2812, 1.0, 0.3125, 1.0, 0.3125, 1.0, 0.2812, 1.0, 0.9688, 0.5, 0.9688, 1.0, 0.9375, 1.0, 0.9375, 0.5, 0.4688, 0.5, 0.4375, 0.5, 0.4375, 0.5, 0.4688, 0.5, 0.03125, 1.0, 0.0625, 1.0, 0.0625, 1.0, 0.03125, 1.0, 0.9375, 0.5, 0.9375, 1.0, 0.9062, 1.0, 0.9062, 0.5, 0.2188, 0.5, 0.1875, 0.5, 0.1875, 0.5, 0.2188, 0.5, 0.875, 1.0, 0.9062, 1.0, 0.9062, 1.0, 0.875, 1.0, 0.9062, 0.5, 0.9062, 1.0, 0.875, 1.0, 0.875, 0.5, 0.8125, 0.5, 0.7812, 0.5, 0.7812, 0.5, 0.8125, 0.5, 0.625, 1.0, 0.6562, 1.0, 0.6562, 1.0, 0.625, 1.0, 0.875, 0.5, 0.875, 1.0, 0.8438, 1.0, 0.8438, 0.5, 0.5625, 0.5, 0.5312, 0.5, 0.5312, 0.5, 0.5625, 0.5, 0.375, 1.0, 0.4062, 1.0, 0.4062, 1.0, 0.375, 1.0, 0.8438, 0.5, 0.8438, 1.0, 0.8125, 1.0, 0.8125, 0.5, 0.3125, 0.5, 0.2812, 0.5, 0.2812, 0.5, 0.3125, 0.5, 0.125, 1.0, 0.1562, 1.0, 0.1562, 1.0, 0.125, 1.0, 0.8125, 0.5, 0.8125, 1.0, 0.7812, 1.0, 0.7812, 0.5, 0.0625, 0.5, 0.03125, 0.5, 0.03125, 0.5, 0.0625, 0.5, 0.7188, 1.0, 0.75, 1.0, 0.75, 1.0, 0.7188, 1.0, 0.7812, 0.5, 0.7812, 1.0, 0.75, 1.0, 0.75, 0.5, 0.9062, 0.5, 0.875, 0.5, 0.875, 0.5, 0.9062, 0.5, 0.4688, 1.0, 0.5, 1.0, 0.5, 1.0, 0.4688, 1.0, 0.75, 0.5, 0.75, 1.0, 0.7188, 1.0, 0.7188, 0.5, 0.6562, 0.5, 0.625, 0.5, 0.625, 0.5, 0.6562, 0.5, 0.2188, 1.0, 0.25, 1.0, 0.25, 1.0, 0.2188, 1.0, 0.7188, 0.5, 0.7188, 1.0, 0.6875, 1.0, 0.6875, 0.5, 0.4062, 0.5, 0.375, 0.5, 0.375, 0.5, 0.4062, 0.5, 0.9688, 1.0, 1.0, 1.0, 1.0, 1.0, 0.9688, 1.0, 0.6875, 0.5, 0.6875, 1.0, 0.6562, 1.0, 0.6562, 0.5, 0.1562, 0.5, 0.125, 0.5, 0.125, 0.5, 0.1562, 0.5, 0.8125, 1.0, 0.8438, 1.0, 0.8438, 1.0, 0.8125, 1.0, 0.6562, 0.5, 0.6562, 1.0, 0.625, 1.0, 0.625, 0.5, 0.75, 0.5, 0.7188, 0.5, 0.7188, 0.5, 0.75, 0.5, 0.5625, 1.0, 0.5938, 1.0, 0.5938, 1.0, 0.5625, 1.0, 0.625, 0.5, 0.625, 1.0, 0.5938, 1.0, 0.5938, 0.5, 0.5, 0.5, 0.4688, 0.5, 0.4688, 0.5, 0.5, 0.5, 0.3125, 1.0, 0.3438, 1.0, 0.3438, 1.0, 0.3125, 1.0, 0.5938, 0.5, 0.5938, 1.0, 0.5625, 1.0, 0.5625, 0.5, 0.25, 0.5, 0.2188, 0.5, 0.2188, 0.5, 0.25, 0.5, 0.0625, 1.0, 0.09375, 1.0, 0.09375, 1.0, 0.0625, 1.0, 0.5625, 0.5, 0.5625, 1.0, 0.5312, 1.0, 0.5312, 0.5, 0.8438, 0.5, 0.8125, 0.5, 0.8125, 0.5, 0.8438, 0.5, 0.9062, 1.0, 0.9375, 1.0, 0.9375, 1.0, 0.9062, 1.0, 0.5312, 0.5, 0.5312, 1.0, 0.5, 1.0, 0.5, 0.5, 1.0, 0.5, 0.9688, 0.5, 0.9688, 0.5, 1.0, 0.5, 0.6562, 1.0, 0.6875, 1.0, 0.6875, 1.0, 0.6562, 1.0, 0.5, 0.5, 0.5, 1.0, 0.4688, 1.0, 0.4688, 0.5, 0.5938, 0.5, 0.5625, 0.5, 0.5625, 0.5, 0.5938, 0.5, 0.4062, 1.0, 0.4375, 1.0, 0.4375, 1.0, 0.4062, 1.0, 0.4688, 0.5, 0.4688, 1.0, 0.4375, 1.0, 0.4375, 0.5, 0.3438, 0.5, 0.3125, 0.5, 0.3125, 0.5, 0.3438, 0.5, 0.1562, 1.0, 0.1875, 1.0, 0.1875, 1.0, 0.1562, 1.0, 0.4375, 0.5, 0.4375, 1.0, 0.4062, 1.0, 0.4062, 0.5, 0.09375, 0.5, 0.0625, 0.5, 0.0625, 0.5, 0.09375, 0.5, 0.75, 1.0, 0.7812, 1.0, 0.7812, 1.0, 0.75, 1.0, 0.4062, 0.5, 0.4062, 1.0, 0.375, 1.0, 0.375, 0.5, 0.9375, 0.5, 0.9062, 0.5, 0.9062, 0.5, 0.9375, 0.5, 0.5, 1.0, 0.5312, 1.0, 0.5312, 1.0, 0.5, 1.0, 0.375, 0.5, 0.375, 1.0, 0.3438, 1.0, 0.3438, 0.5, 0.6875, 0.5, 0.6562, 0.5, 0.6562, 0.5, 0.6875, 0.5, 0.25, 1.0, 0.2812, 1.0, 0.2812, 1.0, 0.25, 1.0, 0.3438, 0.5, 0.3438, 1.0, 0.3125, 1.0, 0.3125, 0.5, 0.4375, 0.5, 0.4062, 0.5, 0.4062, 0.5, 0.4375, 0.5, 0.8438, 1.0, 0.875, 1.0, 0.875, 1.0, 0.8438, 1.0, 0.3125, 0.5, 0.3125, 1.0, 0.2812, 1.0, 0.2812, 0.5, 0.1875, 0.5, 0.1562, 0.5, 0.1562, 0.5, 0.1875, 0.5, 0.5938, 1.0, 0.625, 1.0, 0.625, 1.0, 0.5938, 1.0, 0.2812, 0.5, 0.2812, 1.0, 0.25, 1.0, 0.25, 0.5, 0.7812, 0.5, 0.75, 0.5, 0.75, 0.5, 0.7812, 0.5, 0.3438, 1.0, 0.375, 1.0, 0.375, 1.0, 0.3438, 1.0, 0.25, 0.5, 0.25, 1.0, 0.2188, 1.0, 0.2188, 0.5, 0.5312, 0.5, 0.5, 0.5, 0.5, 0.5, 0.5312, 0.5, 0.09375, 1.0, 0.125, 1.0, 0.125, 1.0, 0.09375, 1.0, 0.2188, 0.5, 0.2188, 1.0, 0.1875, 1.0, 0.1875, 0.5, 0.2812, 0.5, 0.25, 0.5, 0.25, 0.5, 0.2812, 0.5, 0.0, 1.0, 0.03125, 1.0, 0.03125, 1.0, 0.0, 1.0, 0.1875, 0.5, 0.1875, 1.0, 0.1562, 1.0, 0.1562, 0.5, 0.875, 0.5, 0.8438, 0.5, 0.8438, 0.5, 0.875, 0.5, 0.9375, 1.0, 0.9688, 1.0, 0.9688, 1.0, 0.9375, 1.0, 0.1562, 0.5, 0.1562, 1.0, 0.125, 1.0, 0.125, 0.5, 0.03125, 0.5, 0.0, 0.5, 0.0, 0.5, 0.03125, 0.5, 0.6875, 1.0, 0.7188, 1.0, 0.7188, 1.0, 0.6875, 1.0, 0.125, 0.5, 0.125, 1.0, 0.09375, 1.0, 0.09375, 0.5, 0.75, 0.49, 0.7968, 0.4854, 0.8418, 0.4717, 0.8833, 0.4496, 0.9197, 0.4197, 0.9496, 0.3833, 0.9717, 0.3418, 0.9854, 0.2968, 0.99, 0.25, 0.9854, 0.2032, 0.9717, 0.1582, 0.9496, 0.1167, 0.9197, 0.08029, 0.8833, 0.05045, 0.8418, 0.02827, 0.7968, 0.01461, 0.75, 0.01, 0.7032, 0.01461, 0.6582, 0.02827, 0.6167, 0.05045, 0.5803, 0.08029, 0.5504, 0.1167, 0.5283, 0.1582, 0.5146, 0.2032, 0.51, 0.25, 0.5146, 0.2968, 0.5283, 0.3418, 0.5504, 0.3833, 0.5803, 0.4197, 0.6167, 0.4496, 0.6582, 0.4717, 0.7032, 0.4854, 0.4375, 1.0, 0.4688, 1.0, 0.4688, 1.0, 0.4375, 1.0, 0.09375, 0.5, 0.09375, 1.0, 0.0625, 1.0, 0.0625, 0.5, 0.1875, 1.0, 0.2188, 1.0, 0.2188, 1.0, 0.1875, 1.0, 0.2968, 0.4854, 0.25, 0.49, 0.2032, 0.4854, 0.1582, 0.4717, 0.1167, 0.4496, 0.08029, 0.4197, 0.05045, 0.3833, 0.02827, 0.3418, 0.01461, 0.2968, 0.01, 0.25, 0.01461, 0.2032, 0.02827, 0.1582, 0.05045, 0.1167, 0.08029, 0.08029, 0.1167, 0.05045, 0.1582, 0.02827, 0.2032, 0.01461, 0.25, 0.01, 0.2968, 0.01461, 0.3418, 0.02827, 0.3833, 0.05045, 0.4197, 0.08029, 0.4496, 0.1167, 0.4717, 0.1582, 0.4854, 0.2032, 0.49, 0.25, 0.4854, 0.2968, 0.4717, 0.3418, 0.4496, 0.3833, 0.4197, 0.4197, 0.3833, 0.4496, 0.3418, 0.4717, 0.0625, 0.5, 0.0625, 1.0, 0.03125, 1.0, 0.03125, 0.5, 0.7188, 0.5, 0.6875, 0.5, 0.6875, 0.5, 0.7188, 0.5, 0.7812, 1.0, 0.8125, 1.0, 0.8125, 1.0, 0.7812, 1.0, 0.03125, 0.5, 0.03125, 1.0, 0.0, 1.0, 0.0, 0.5, 0.625, 0.5, 0.5938, 0.5, 0.5938, 0.5, 0.625, 0.5, 0.375, 0.5, 0.3438, 0.5, 0.3438, 0.5, 0.375, 0.5])
me_005.update()
me_006 = bpy.data.meshes.new('立方体.006')
me_006.from_pydata([(2.042, -0.6098, -7.612), (2.042, -0.6098, -5.115), (2.042, 1.144, -7.612), (2.042, 1.144, -5.115), (3.39, -0.6098, -7.612), (3.39, -0.6098, -5.115), (3.39, 1.144, -7.612), (3.39, 1.144, -5.115), (2.255, 1.608, -5.115), (2.255, 1.608, -7.612), (3.177, 1.608, -7.612), (3.177, 1.608, -5.115), (2.178, -0.7984, -7.612), (2.178, -0.7984, -4.898), (3.255, -0.7984, -4.898), (3.255, -0.7984, -7.612), (2.042, 0.8684, -8.354), (2.042, -0.2871, -8.354), (3.39, 0.8684, -8.354), (3.39, -0.2871, -8.354), (3.177, 1.174, -8.354), (2.255, 1.174, -8.354), (2.178, -0.4114, -8.354), (3.255, -0.4114, -8.354), (2.042, -0.6098, -4.651), (2.042, 1.144, -4.651), (3.39, 1.144, -4.651), (3.39, -0.6098, -4.651), (2.255, 1.443, -4.651), (3.177, 1.443, -4.651)], [], [(0, 1, 3, 2), (7, 6, 10, 11), (6, 7, 5, 4), (5, 1, 13, 14), (15, 12, 22, 23), (3, 1, 24, 25), (9, 8, 11, 10), (9, 10, 20, 21), (7, 11, 29, 26), (2, 3, 8, 9), (15, 14, 13, 12), (4, 5, 14, 15), (1, 0, 12, 13), (4, 15, 23, 19), (16, 18, 19, 17), (18, 16, 21, 20), (17, 19, 23, 22), (0, 2, 16, 17), (2, 9, 21, 16), (6, 4, 19, 18), (12, 0, 17, 22), (10, 6, 18, 20), (26, 25, 24, 27), (25, 26, 29, 28), (1, 5, 27, 24), (11, 8, 28, 29), (8, 3, 25, 28), (5, 7, 26, 27)])
_uv = me_006.uv_layers.new(name='UVマップ')
_uv.uv.foreach_set('vector', [0.375, 0.0, 0.625, 0.0, 0.625, 0.25, 0.375, 0.25, 0.625, 0.5, 0.375, 0.5, 0.375, 0.5, 0.625, 0.5, 0.375, 0.5, 0.625, 0.5, 0.625, 0.75, 0.375, 0.75, 0.625, 0.75, 0.875, 0.75, 0.875, 0.75, 0.625, 0.75, 0.375, 0.75, 0.375, 1.0, 0.375, 1.0, 0.375, 0.75, 0.625, 0.25, 0.625, 0.0, 0.625, 0.0, 0.625, 0.25, 0.375, 0.25, 0.625, 0.25, 0.625, 0.5, 0.375, 0.5, 0.375, 0.25, 0.375, 0.5, 0.375, 0.5, 0.375, 0.25, 0.625, 0.5, 0.625, 0.5, 0.625, 0.5, 0.625, 0.5, 0.375, 0.25, 0.625, 0.25, 0.625, 0.25, 0.375, 0.25, 0.375, 0.75, 0.625, 0.75, 0.625, 1.0, 0.375, 1.0, 0.375, 0.75, 0.625, 0.75, 0.625, 0.75, 0.375, 0.75, 0.625, 0.0, 0.375, 0.0, 0.375, 0.0, 0.625, 0.0, 0.375, 0.75, 0.375, 0.75, 0.375, 0.75, 0.375, 0.75, 0.125, 0.5, 0.375, 0.5, 0.375, 0.75, 0.125, 0.75, 0.375, 0.5, 0.125, 0.5, 0.125, 0.5, 0.375, 0.5, 0.125, 0.75, 0.375, 0.75, 0.375, 0.75, 0.125, 0.75, 0.375, 0.0, 0.375, 0.25, 0.375, 0.25, 0.375, 0.0, 0.375, 0.25, 0.375, 0.25, 0.375, 0.25, 0.375, 0.25, 0.375, 0.5, 0.375, 0.75, 0.375, 0.75, 0.375, 0.5, 0.375, 0.0, 0.375, 0.0, 0.375, 0.0, 0.375, 0.0, 0.375, 0.5, 0.375, 0.5, 0.375, 0.5, 0.375, 0.5, 0.625, 0.5, 0.875, 0.5, 0.875, 0.75, 0.625, 0.75, 0.875, 0.5, 0.625, 0.5, 0.625, 0.5, 0.875, 0.5, 0.875, 0.75, 0.625, 0.75, 0.625, 0.75, 0.875, 0.75, 0.625, 0.5, 0.625, 0.25, 0.625, 0.25, 0.625, 0.5, 0.625, 0.25, 0.625, 0.25, 0.625, 0.25, 0.625, 0.25, 0.625, 0.75, 0.625, 0.5, 0.625, 0.5, 0.625, 0.75])
me_006.update()
me_007 = bpy.data.meshes.new('立方体.007')
me_007.from_pydata([(1.984, 0.3758, -20.48), (1.737, -0.9366, -6.559), (1.737, 1.033, -19.64), (1.737, 1.82, -7.428), (3.491, 0.3758, -20.48), (3.737, -0.9366, -6.559), (3.737, 1.033, -19.64), (3.737, 1.82, -7.428), (2.737, 1.317, -19.4), (2.737, 2.176, -7.54), (2.737, -0.2397, -21.59), (2.737, -1.708, -6.316), (0.9834, -1.438, -9.391), (0.9834, 2.329, -9.391), (4.756, 2.329, -9.391), (4.756, -1.438, -9.391), (2.737, -2.247, -9.391), (2.737, 2.702, -9.391)], [], [(12, 1, 3, 13), (17, 9, 7, 14), (14, 7, 5, 15), (16, 11, 1, 12), (8, 6, 4, 10), (9, 3, 1, 11), (7, 9, 11, 5), (2, 8, 10, 0), (15, 5, 11, 16), (13, 3, 9, 17), (2, 13, 17, 8), (4, 15, 16, 10), (10, 16, 12, 0), (6, 14, 15, 4), (8, 17, 14, 6), (0, 12, 13, 2)])
_uv = me_007.uv_layers.new(name='UVマップ')
_uv.uv.foreach_set('vector', [0.5, 0.0, 0.625, 0.0, 0.625, 0.25, 0.5, 0.25, 0.5, 0.375, 0.625, 0.375, 0.625, 0.5, 0.5, 0.5, 0.5, 0.5, 0.625, 0.5, 0.625, 0.75, 0.5, 0.75, 0.5, 0.875, 0.625, 0.875, 0.625, 1.0, 0.5, 1.0, 0.25, 0.5, 0.375, 0.5, 0.375, 0.75, 0.25, 0.75, 0.75, 0.5, 0.875, 0.5, 0.875, 0.75, 0.75, 0.75, 0.625, 0.5, 0.75, 0.5, 0.75, 0.75, 0.625, 0.75, 0.125, 0.5, 0.25, 0.5, 0.25, 0.75, 0.125, 0.75, 0.5, 0.75, 0.625, 0.75, 0.625, 0.875, 0.5, 0.875, 0.5, 0.25, 0.625, 0.25, 0.625, 0.375, 0.5, 0.375, 0.375, 0.25, 0.5, 0.25, 0.5, 0.375, 0.375, 0.375, 0.375, 0.75, 0.5, 0.75, 0.5, 0.875, 0.375, 0.875, 0.375, 0.875, 0.5, 0.875, 0.5, 1.0, 0.375, 1.0, 0.375, 0.5, 0.5, 0.5, 0.5, 0.75, 0.375, 0.75, 0.375, 0.375, 0.5, 0.375, 0.5, 0.5, 0.375, 0.5, 0.375, 0.0, 0.5, 0.0, 0.5, 0.25, 0.375, 0.25])
me_007.update()
me_008 = bpy.data.meshes.new('立方体.008')
me_008.from_pydata([(4.36, -0.9041, 8.037), (4.288, -0.9041, 9.578), (4.36, 1.013, 8.037), (4.288, 1.013, 9.578), (5.158, -1.001, 7.112), (4.825, -0.9041, 9.603), (5.158, 1.111, 7.112), (4.825, 1.013, 9.603), (4.288, 1.391, 9.578), (4.36, 1.145, 8.037), (5.158, 1.458, 7.112), (5.028, 1.729, 9.862), (4.36, -0.9778, 8.037), (4.288, -1.249, 9.578), (5.028, -1.657, 9.862), (5.158, -1.358, 7.112), (4.282, -0.9041, 9.705), (4.282, 1.013, 9.705), (5.005, 1.111, 10.34), (5.005, -1.001, 10.34), (4.282, 1.145, 9.705), (5.005, 1.458, 10.34), (5.005, -1.358, 10.34), (4.282, -0.9778, 9.705), (7.776, 1.013, 9.743), (7.846, 1.013, 8.253), (7.776, -0.9041, 9.743), (7.846, -0.9041, 8.253), (7.776, 1.574, 9.743), (7.846, 1.327, 8.253), (7.776, -1.499, 9.743), (7.846, -1.227, 8.253), (7.752, 1.013, 10.24), (7.752, -0.9041, 10.24), (7.752, 1.327, 10.24), (7.752, -1.227, 10.24), (10.65, 0.4305, 8.801), (10.67, 0.5428, 8.358), (10.65, -0.3245, 8.801), (10.67, -0.4363, 8.358), (10.65, 0.8006, 8.801), (10.67, 0.7035, 8.358), (10.65, -0.7235, 8.801), (10.67, -0.6014, 8.358), (10.64, 0.4305, 9.081), (10.64, -0.3245, 9.081), (10.64, 0.5544, 9.081), (10.64, -0.4518, 9.081)], [], [(0, 1, 3, 2), (11, 8, 20, 21), (6, 7, 5, 4), (6, 10, 29, 25), (2, 6, 4, 0), (19, 22, 35, 33), (9, 8, 11, 10), (2, 3, 8, 9), (10, 11, 28, 29), (6, 2, 9, 10), (15, 14, 13, 12), (1, 0, 12, 13), (0, 4, 15, 12), (1, 13, 23, 16), (17, 18, 21, 20), (18, 17, 16, 19), (19, 16, 23, 22), (13, 14, 22, 23), (15, 4, 27, 31), (8, 3, 17, 20), (5, 7, 24, 26), (3, 1, 16, 17), (27, 26, 38, 39), (28, 34, 46, 40), (25, 29, 41, 37), (31, 27, 39, 43), (26, 24, 36, 38), (4, 5, 26, 27), (21, 18, 32, 34), (7, 6, 25, 24), (18, 19, 33, 32), (22, 14, 30, 35), (11, 21, 34, 28), (14, 15, 31, 30), (39, 38, 42, 43), (36, 40, 46, 44), (36, 37, 41, 40), (38, 36, 44, 45), (42, 38, 45, 47), (32, 33, 45, 44), (30, 31, 43, 42), (29, 28, 40, 41), (34, 32, 44, 46), (24, 25, 37, 36), (35, 30, 42, 47), (33, 35, 47, 45)])
_uv = me_008.uv_layers.new(name='UVマップ')
_uv.uv.foreach_set('vector', [0.375, 0.0, 0.625, 0.0, 0.625, 0.25, 0.375, 0.25, 0.625, 0.5, 0.625, 0.25, 0.625, 0.25, 0.625, 0.5, 0.375, 0.5, 0.625, 0.5, 0.625, 0.75, 0.375, 0.75, 0.375, 0.5, 0.375, 0.5, 0.375, 0.5, 0.375, 0.5, 0.125, 0.5, 0.375, 0.5, 0.375, 0.75, 0.125, 0.75, 0.625, 0.75, 0.625, 0.75, 0.625, 0.75, 0.625, 0.75, 0.375, 0.25, 0.625, 0.25, 0.625, 0.5, 0.375, 0.5, 0.375, 0.25, 0.625, 0.25, 0.625, 0.25, 0.375, 0.25, 0.375, 0.5, 0.625, 0.5, 0.625, 0.5, 0.375, 0.5, 0.375, 0.5, 0.125, 0.5, 0.125, 0.5, 0.375, 0.5, 0.375, 0.75, 0.625, 0.75, 0.625, 1.0, 0.375, 1.0, 0.625, 0.0, 0.375, 0.0, 0.375, 0.0, 0.625, 0.0, 0.125, 0.75, 0.375, 0.75, 0.375, 0.75, 0.125, 0.75, 0.625, 0.0, 0.625, 0.0, 0.625, 0.0, 0.625, 0.0, 0.875, 0.5, 0.625, 0.5, 0.625, 0.5, 0.875, 0.5, 0.625, 0.5, 0.875, 0.5, 0.875, 0.75, 0.625, 0.75, 0.625, 0.75, 0.875, 0.75, 0.875, 0.75, 0.625, 0.75, 0.625, 1.0, 0.625, 0.75, 0.625, 0.75, 0.625, 1.0, 0.375, 0.75, 0.375, 0.75, 0.375, 0.75, 0.375, 0.75, 0.625, 0.25, 0.625, 0.25, 0.625, 0.25, 0.625, 0.25, 0.625, 0.75, 0.625, 0.5, 0.625, 0.5, 0.625, 0.75, 0.625, 0.25, 0.625, 0.0, 0.625, 0.0, 0.625, 0.25, 0.375, 0.75, 0.625, 0.75, 0.625, 0.75, 0.375, 0.75, 0.625, 0.5, 0.625, 0.5, 0.625, 0.5, 0.625, 0.5, 0.375, 0.5, 0.375, 0.5, 0.375, 0.5, 0.375, 0.5, 0.375, 0.75, 0.375, 0.75, 0.375, 0.75, 0.375, 0.75, 0.625, 0.75, 0.625, 0.5, 0.625, 0.5, 0.625, 0.75, 0.375, 0.75, 0.625, 0.75, 0.625, 0.75, 0.375, 0.75, 0.625, 0.5, 0.625, 0.5, 0.625, 0.5, 0.625, 0.5, 0.625, 0.5, 0.375, 0.5, 0.375, 0.5, 0.625, 0.5, 0.625, 0.5, 0.625, 0.75, 0.625, 0.75, 0.625, 0.5, 0.625, 0.75, 0.625, 0.75, 0.625, 0.75, 0.625, 0.75, 0.625, 0.5, 0.625, 0.5, 0.625, 0.5, 0.625, 0.5, 0.625, 0.75, 0.375, 0.75, 0.375, 0.75, 0.625, 0.75, 0.375, 0.75, 0.625, 0.75, 0.625, 0.75, 0.375, 0.75, 0.625, 0.5, 0.625, 0.5, 0.625, 0.5, 0.625, 0.5, 0.625, 0.5, 0.375, 0.5, 0.375, 0.5, 0.625, 0.5, 0.625, 0.75, 0.625, 0.5, 0.625, 0.5, 0.625, 0.75, 0.625, 0.75, 0.625, 0.75, 0.625, 0.75, 0.625, 0.75, 0.625, 0.5, 0.625, 0.75, 0.625, 0.75, 0.625, 0.5, 0.625, 0.75, 0.375, 0.75, 0.375, 0.75, 0.625, 0.75, 0.375, 0.5, 0.625, 0.5, 0.625, 0.5, 0.375, 0.5, 0.625, 0.5, 0.625, 0.5, 0.625, 0.5, 0.625, 0.5, 0.625, 0.5, 0.375, 0.5, 0.375, 0.5, 0.625, 0.5, 0.625, 0.75, 0.625, 0.75, 0.625, 0.75, 0.625, 0.75, 0.625, 0.75, 0.625, 0.75, 0.625, 0.75, 0.625, 0.75])
me_008.update()
me_009 = bpy.data.meshes.new('立方体.009')
me_009.from_pydata([(4.921, -0.6794, 7.237), (5.834, -0.6794, 8.188), (4.921, 0.7046, 7.237), (5.834, 0.7046, 8.188), (7.649, -0.7908, 4.473), (8.708, -0.7908, 5.577), (7.649, 0.8159, 4.473), (8.708, 0.8159, 5.577), (5.626, 1.096, 6.044), (7.055, 1.096, 7.534), (5.626, -1.071, 6.044), (7.055, -1.071, 7.534)], [], [(0, 1, 3, 2), (8, 9, 7, 6), (6, 7, 5, 4), (10, 11, 1, 0), (8, 6, 4, 10), (9, 3, 1, 11), (7, 9, 11, 5), (2, 8, 10, 0), (4, 5, 11, 10), (2, 3, 9, 8)])
_uv = me_009.uv_layers.new(name='UVマップ')
_uv.uv.foreach_set('vector', [0.375, 0.0, 0.625, 0.0, 0.625, 0.25, 0.375, 0.25, 0.375, 0.3359, 0.625, 0.3359, 0.625, 0.5, 0.375, 0.5, 0.375, 0.5, 0.625, 0.5, 0.625, 0.75, 0.375, 0.75, 0.375, 0.9141, 0.625, 0.9141, 0.625, 1.0, 0.375, 1.0, 0.2109, 0.5, 0.375, 0.5, 0.375, 0.75, 0.2109, 0.75, 0.7891, 0.5, 0.875, 0.5, 0.875, 0.75, 0.7891, 0.75, 0.625, 0.5, 0.7891, 0.5, 0.7891, 0.75, 0.625, 0.75, 0.125, 0.5, 0.2109, 0.5, 0.2109, 0.75, 0.125, 0.75, 0.375, 0.75, 0.625, 0.75, 0.625, 0.9141, 0.375, 0.9141, 0.375, 0.25, 0.625, 0.25, 0.625, 0.3359, 0.375, 0.3359])
me_009.update()
me_010 = bpy.data.meshes.new('立方体.010')
me_010.from_pydata([(7.863, -0.7006, 3.999), (8.982, -0.7006, 5.255), (7.863, 0.7006, 3.999), (8.982, 0.7006, 5.255), (9.217, -1.261, 2.231), (10.89, -1.261, 4.113), (9.217, 1.261, 2.231), (10.89, 1.261, 4.113), (13.44, 0.5856, 0.6524), (11.74, 0.5856, 0.3023), (11.74, -0.5856, 0.3023), (13.44, -0.5856, 0.6524)], [], [(0, 1, 3, 2), (2, 3, 7, 6), (5, 4, 10, 11), (4, 5, 1, 0), (2, 6, 4, 0), (7, 3, 1, 5), (9, 8, 11, 10), (4, 6, 9, 10), (7, 5, 11, 8), (6, 7, 8, 9)])
_uv = me_010.uv_layers.new(name='UVマップ')
_uv.uv.foreach_set('vector', [0.375, 0.0, 0.625, 0.0, 0.625, 0.25, 0.375, 0.25, 0.375, 0.25, 0.625, 0.25, 0.625, 0.5, 0.375, 0.5, 0.625, 0.75, 0.375, 0.75, 0.375, 0.75, 0.625, 0.75, 0.375, 0.75, 0.625, 0.75, 0.625, 1.0, 0.375, 1.0, 0.125, 0.5, 0.375, 0.5, 0.375, 0.75, 0.125, 0.75, 0.625, 0.5, 0.875, 0.5, 0.875, 0.75, 0.625, 0.75, 0.375, 0.5, 0.625, 0.5, 0.625, 0.75, 0.375, 0.75, 0.375, 0.75, 0.375, 0.5, 0.375, 0.5, 0.375, 0.75, 0.625, 0.5, 0.625, 0.75, 0.625, 0.75, 0.625, 0.5, 0.375, 0.5, 0.625, 0.5, 0.625, 0.5, 0.375, 0.5])
me_010.update()
me_x_1 = bpy.data.meshes.new('円柱')
me_x_1.from_pydata([(5.007, 0.5177, 9.042), (5.007, -0.5397, 9.054), (5.203, 0.5179, 9.023), (5.203, -0.5395, 9.035), (5.39, 0.5186, 8.966), (5.39, -0.5388, 8.978), (5.563, 0.5196, 8.874), (5.563, -0.5378, 8.886), (5.715, 0.5209, 8.749), (5.715, -0.5365, 8.762), (5.839, 0.5226, 8.598), (5.839, -0.5348, 8.61), (5.931, 0.5245, 8.425), (5.931, -0.5329, 8.437), (5.988, 0.5266, 8.237), (5.988, -0.5308, 8.25), (6.007, 0.5287, 8.042), (6.007, -0.5287, 8.055), (5.988, 0.5308, 7.847), (5.988, -0.5266, 7.86), (5.931, 0.5329, 7.66), (5.931, -0.5245, 7.672), (5.839, 0.5348, 7.487), (5.839, -0.5226, 7.499), (5.715, 0.5364, 7.335), (5.715, -0.521, 7.348), (5.563, 0.5378, 7.211), (5.563, -0.5196, 7.223), (5.39, 0.5388, 7.119), (5.39, -0.5186, 7.131), (5.203, 0.5394, 7.062), (5.203, -0.518, 7.074), (5.007, 0.5397, 7.042), (5.007, -0.5177, 7.055), (4.812, 0.5394, 7.062), (4.812, -0.518, 7.074), (4.625, 0.5388, 7.119), (4.625, -0.5186, 7.131), (4.452, 0.5378, 7.211), (4.452, -0.5196, 7.223), (4.3, 0.5364, 7.335), (4.3, -0.521, 7.348), (4.176, 0.5348, 7.487), (4.176, -0.5226, 7.499), (4.084, 0.5329, 7.66), (4.084, -0.5245, 7.672), (4.027, 0.5308, 7.847), (4.027, -0.5266, 7.86), (4.007, 0.5287, 8.042), (4.007, -0.5287, 8.055), (4.027, 0.5266, 8.237), (4.027, -0.5308, 8.25), (4.084, 0.5245, 8.425), (4.084, -0.5329, 8.437), (4.176, 0.5226, 8.598), (4.176, -0.5348, 8.61), (4.3, 0.5209, 8.749), (4.3, -0.5365, 8.762), (4.452, 0.5196, 8.874), (4.452, -0.5378, 8.886), (4.625, 0.5186, 8.966), (4.625, -0.5388, 8.978), (4.812, 0.5179, 9.023), (4.812, -0.5395, 9.035), (5.155, -0.7786, 8.794), (5.007, -0.7787, 8.808), (5.297, -0.7781, 8.751), (5.428, -0.7773, 8.681), (5.543, -0.7763, 8.587), (5.637, -0.775, 8.472), (5.707, -0.7736, 8.341), (5.75, -0.772, 8.199), (5.765, -0.7704, 8.051), (5.75, -0.7688, 7.904), (5.707, -0.7672, 7.762), (5.637, -0.7658, 7.631), (5.543, -0.7645, 7.516), (5.428, -0.7635, 7.422), (5.297, -0.7627, 7.352), (5.155, -0.7623, 7.309), (5.007, -0.7621, 7.294), (4.86, -0.7623, 7.309), (4.718, -0.7627, 7.352), (4.587, -0.7635, 7.422), (4.472, -0.7645, 7.516), (4.378, -0.7658, 7.631), (4.308, -0.7672, 7.762), (4.265, -0.7688, 7.904), (4.25, -0.7704, 8.051), (4.265, -0.772, 8.199), (4.308, -0.7736, 8.341), (4.378, -0.775, 8.472), (4.472, -0.7763, 8.587), (4.587, -0.7773, 8.681), (4.718, -0.7781, 8.751), (4.86, -0.7786, 8.794), (5.007, 0.761, 8.754), (5.146, 0.7611, 8.74), (5.279, 0.7616, 8.7), (5.402, 0.7623, 8.634), (5.509, 0.7633, 8.546), (5.597, 0.7644, 8.438), (5.663, 0.7658, 8.316), (5.703, 0.7672, 8.183), (5.717, 0.7687, 8.044), (5.703, 0.7703, 7.906), (5.663, 0.7717, 7.773), (5.597, 0.7731, 7.65), (5.509, 0.7742, 7.543), (5.402, 0.7752, 7.455), (5.279, 0.7759, 7.389), (5.146, 0.7764, 7.349), (5.007, 0.7765, 7.335), (4.869, 0.7764, 7.349), (4.736, 0.7759, 7.389), (4.613, 0.7752, 7.455), (4.506, 0.7742, 7.543), (4.418, 0.7731, 7.65), (4.352, 0.7717, 7.773), (4.312, 0.7703, 7.906), (4.298, 0.7687, 8.044), (4.312, 0.7672, 8.183), (4.352, 0.7658, 8.316), (4.418, 0.7644, 8.438), (4.506, 0.7633, 8.546), (4.613, 0.7623, 8.634), (4.736, 0.7616, 8.7), (4.869, 0.7611, 8.74)], [], [(0, 1, 3, 2), (2, 3, 5, 4), (4, 5, 7, 6), (6, 7, 9, 8), (8, 9, 11, 10), (10, 11, 13, 12), (12, 13, 15, 14), (14, 15, 17, 16), (16, 17, 19, 18), (18, 19, 21, 20), (20, 21, 23, 22), (22, 23, 25, 24), (24, 25, 27, 26), (26, 27, 29, 28), (28, 29, 31, 30), (30, 31, 33, 32), (32, 33, 35, 34), (34, 35, 37, 36), (36, 37, 39, 38), (38, 39, 41, 40), (40, 41, 43, 42), (42, 43, 45, 44), (44, 45, 47, 46), (46, 47, 49, 48), (48, 49, 51, 50), (50, 51, 53, 52), (52, 53, 55, 54), (54, 55, 57, 56), (56, 57, 59, 58), (58, 59, 61, 60), (17, 15, 71, 72), (60, 61, 63, 62), (62, 63, 1, 0), (6, 8, 100, 99), (64, 65, 95, 94, 93, 92, 91, 90, 89, 88, 87, 86, 85, 84, 83, 82, 81, 80, 79, 78, 77, 76, 75, 74, 73, 72, 71, 70, 69, 68, 67, 66), (35, 33, 80, 81), (53, 51, 89, 90), (9, 7, 67, 68), (27, 25, 76, 77), (45, 43, 85, 86), (63, 61, 94, 95), (19, 17, 72, 73), (37, 35, 81, 82), (55, 53, 90, 91), (11, 9, 68, 69), (29, 27, 77, 78), (47, 45, 86, 87), (3, 1, 65, 64), (1, 63, 95, 65), (21, 19, 73, 74), (39, 37, 82, 83), (57, 55, 91, 92), (13, 11, 69, 70), (31, 29, 78, 79), (49, 47, 87, 88), (5, 3, 64, 66), (23, 21, 74, 75), (41, 39, 83, 84), (59, 57, 92, 93), (15, 13, 70, 71), (33, 31, 79, 80), (51, 49, 88, 89), (7, 5, 66, 67), (25, 23, 75, 76), (43, 41, 84, 85), (61, 59, 93, 94), (96, 97, 98, 99, 100, 101, 102, 103, 104, 105, 106, 107, 108, 109, 110, 111, 112, 113, 114, 115, 116, 117, 118, 119, 120, 121, 122, 123, 124, 125, 126, 127), (24, 26, 109, 108), (42, 44, 118, 117), (60, 62, 127, 126), (16, 18, 105, 104), (34, 36, 114, 113), (52, 54, 123, 122), (8, 10, 101, 100), (26, 28, 110, 109), (44, 46, 119, 118), (0, 2, 97, 96), (62, 0, 96, 127), (18, 20, 106, 105), (36, 38, 115, 114), (54, 56, 124, 123), (10, 12, 102, 101), (28, 30, 111, 110), (46, 48, 120, 119), (2, 4, 98, 97), (20, 22, 107, 106), (38, 40, 116, 115), (56, 58, 125, 124), (12, 14, 103, 102), (30, 32, 112, 111), (48, 50, 121, 120), (4, 6, 99, 98), (22, 24, 108, 107), (40, 42, 117, 116), (58, 60, 126, 125), (14, 16, 104, 103), (32, 34, 113, 112), (50, 52, 122, 121)])
_uv = me_x_1.uv_layers.new(name='UVマップ')
_uv.uv.foreach_set('vector', [1.0, 0.5, 1.0, 1.0, 0.9688, 1.0, 0.9688, 0.5, 0.9688, 0.5, 0.9688, 1.0, 0.9375, 1.0, 0.9375, 0.5, 0.9375, 0.5, 0.9375, 1.0, 0.9062, 1.0, 0.9062, 0.5, 0.9062, 0.5, 0.9062, 1.0, 0.875, 1.0, 0.875, 0.5, 0.875, 0.5, 0.875, 1.0, 0.8438, 1.0, 0.8438, 0.5, 0.8438, 0.5, 0.8438, 1.0, 0.8125, 1.0, 0.8125, 0.5, 0.8125, 0.5, 0.8125, 1.0, 0.7812, 1.0, 0.7812, 0.5, 0.7812, 0.5, 0.7812, 1.0, 0.75, 1.0, 0.75, 0.5, 0.75, 0.5, 0.75, 1.0, 0.7188, 1.0, 0.7188, 0.5, 0.7188, 0.5, 0.7188, 1.0, 0.6875, 1.0, 0.6875, 0.5, 0.6875, 0.5, 0.6875, 1.0, 0.6562, 1.0, 0.6562, 0.5, 0.6562, 0.5, 0.6562, 1.0, 0.625, 1.0, 0.625, 0.5, 0.625, 0.5, 0.625, 1.0, 0.5938, 1.0, 0.5938, 0.5, 0.5938, 0.5, 0.5938, 1.0, 0.5625, 1.0, 0.5625, 0.5, 0.5625, 0.5, 0.5625, 1.0, 0.5312, 1.0, 0.5312, 0.5, 0.5312, 0.5, 0.5312, 1.0, 0.5, 1.0, 0.5, 0.5, 0.5, 0.5, 0.5, 1.0, 0.4688, 1.0, 0.4688, 0.5, 0.4688, 0.5, 0.4688, 1.0, 0.4375, 1.0, 0.4375, 0.5, 0.4375, 0.5, 0.4375, 1.0, 0.4062, 1.0, 0.4062, 0.5, 0.4062, 0.5, 0.4062, 1.0, 0.375, 1.0, 0.375, 0.5, 0.375, 0.5, 0.375, 1.0, 0.3438, 1.0, 0.3438, 0.5, 0.3438, 0.5, 0.3438, 1.0, 0.3125, 1.0, 0.3125, 0.5, 0.3125, 0.5, 0.3125, 1.0, 0.2812, 1.0, 0.2812, 0.5, 0.2812, 0.5, 0.2812, 1.0, 0.25, 1.0, 0.25, 0.5, 0.25, 0.5, 0.25, 1.0, 0.2188, 1.0, 0.2188, 0.5, 0.2188, 0.5, 0.2188, 1.0, 0.1875, 1.0, 0.1875, 0.5, 0.1875, 0.5, 0.1875, 1.0, 0.1562, 1.0, 0.1562, 0.5, 0.1562, 0.5, 0.1562, 1.0, 0.125, 1.0, 0.125, 0.5, 0.125, 0.5, 0.125, 1.0, 0.09375, 1.0, 0.09375, 0.5, 0.09375, 0.5, 0.09375, 1.0, 0.0625, 1.0, 0.0625, 0.5, 0.75, 1.0, 0.7812, 1.0, 0.7812, 1.0, 0.75, 1.0, 0.0625, 0.5, 0.0625, 1.0, 0.03125, 1.0, 0.03125, 0.5, 0.03125, 0.5, 0.03125, 1.0, 0.0, 1.0, 0.0, 0.5, 0.9062, 0.5, 0.875, 0.5, 0.875, 0.5, 0.9062, 0.5, 0.2968, 0.4854, 0.25, 0.49, 0.2032, 0.4854, 0.1582, 0.4717, 0.1167, 0.4496, 0.08029, 0.4197, 0.05045, 0.3833, 0.02827, 0.3418, 0.01461, 0.2968, 0.01, 0.25, 0.01461, 0.2032, 0.02827, 0.1582, 0.05045, 0.1167, 0.08029, 0.08029, 0.1167, 0.05045, 0.1582, 0.02827, 0.2032, 0.01461, 0.25, 0.01, 0.2968, 0.01461, 0.3418, 0.02827, 0.3833, 0.05045, 0.4197, 0.08029, 0.4496, 0.1167, 0.4717, 0.1582, 0.4854, 0.2032, 0.49, 0.25, 0.4854, 0.2968, 0.4717, 0.3418, 0.4496, 0.3833, 0.4197, 0.4197, 0.3833, 0.4496, 0.3418, 0.4717, 0.4688, 1.0, 0.5, 1.0, 0.5, 1.0, 0.4688, 1.0, 0.1875, 1.0, 0.2188, 1.0, 0.2188, 1.0, 0.1875, 1.0, 0.875, 1.0, 0.9062, 1.0, 0.9062, 1.0, 0.875, 1.0, 0.5938, 1.0, 0.625, 1.0, 0.625, 1.0, 0.5938, 1.0, 0.3125, 1.0, 0.3438, 1.0, 0.3438, 1.0, 0.3125, 1.0, 0.03125, 1.0, 0.0625, 1.0, 0.0625, 1.0, 0.03125, 1.0, 0.7188, 1.0, 0.75, 1.0, 0.75, 1.0, 0.7188, 1.0, 0.4375, 1.0, 0.4688, 1.0, 0.4688, 1.0, 0.4375, 1.0, 0.1562, 1.0, 0.1875, 1.0, 0.1875, 1.0, 0.1562, 1.0, 0.8438, 1.0, 0.875, 1.0, 0.875, 1.0, 0.8438, 1.0, 0.5625, 1.0, 0.5938, 1.0, 0.5938, 1.0, 0.5625, 1.0, 0.2812, 1.0, 0.3125, 1.0, 0.3125, 1.0, 0.2812, 1.0, 0.9688, 1.0, 1.0, 1.0, 1.0, 1.0, 0.9688, 1.0, 0.0, 1.0, 0.03125, 1.0, 0.03125, 1.0, 0.0, 1.0, 0.6875, 1.0, 0.7188, 1.0, 0.7188, 1.0, 0.6875, 1.0, 0.4062, 1.0, 0.4375, 1.0, 0.4375, 1.0, 0.4062, 1.0, 0.125, 1.0, 0.1562, 1.0, 0.1562, 1.0, 0.125, 1.0, 0.8125, 1.0, 0.8438, 1.0, 0.8438, 1.0, 0.8125, 1.0, 0.5312, 1.0, 0.5625, 1.0, 0.5625, 1.0, 0.5312, 1.0, 0.25, 1.0, 0.2812, 1.0, 0.2812, 1.0, 0.25, 1.0, 0.9375, 1.0, 0.9688, 1.0, 0.9688, 1.0, 0.9375, 1.0, 0.6562, 1.0, 0.6875, 1.0, 0.6875, 1.0, 0.6562, 1.0, 0.375, 1.0, 0.4062, 1.0, 0.4062, 1.0, 0.375, 1.0, 0.09375, 1.0, 0.125, 1.0, 0.125, 1.0, 0.09375, 1.0, 0.7812, 1.0, 0.8125, 1.0, 0.8125, 1.0, 0.7812, 1.0, 0.5, 1.0, 0.5312, 1.0, 0.5312, 1.0, 0.5, 1.0, 0.2188, 1.0, 0.25, 1.0, 0.25, 1.0, 0.2188, 1.0, 0.9062, 1.0, 0.9375, 1.0, 0.9375, 1.0, 0.9062, 1.0, 0.625, 1.0, 0.6562, 1.0, 0.6562, 1.0, 0.625, 1.0, 0.3438, 1.0, 0.375, 1.0, 0.375, 1.0, 0.3438, 1.0, 0.0625, 1.0, 0.09375, 1.0, 0.09375, 1.0, 0.0625, 1.0, 0.75, 0.49, 0.7968, 0.4854, 0.8418, 0.4717, 0.8833, 0.4496, 0.9197, 0.4197, 0.9496, 0.3833, 0.9717, 0.3418, 0.9854, 0.2968, 0.99, 0.25, 0.9854, 0.2032, 0.9717, 0.1582, 0.9496, 0.1167, 0.9197, 0.08029, 0.8833, 0.05045, 0.8418, 0.02827, 0.7968, 0.01461, 0.75, 0.01, 0.7032, 0.01461, 0.6582, 0.02827, 0.6167, 0.05045, 0.5803, 0.08029, 0.5504, 0.1167, 0.5283, 0.1582, 0.5146, 0.2032, 0.51, 0.25, 0.5146, 0.2968, 0.5283, 0.3418, 0.5504, 0.3833, 0.5803, 0.4197, 0.6167, 0.4496, 0.6582, 0.4717, 0.7032, 0.4854, 0.625, 0.5, 0.5938, 0.5, 0.5938, 0.5, 0.625, 0.5, 0.3438, 0.5, 0.3125, 0.5, 0.3125, 0.5, 0.3438, 0.5, 0.0625, 0.5, 0.03125, 0.5, 0.03125, 0.5, 0.0625, 0.5, 0.75, 0.5, 0.7188, 0.5, 0.7188, 0.5, 0.75, 0.5, 0.4688, 0.5, 0.4375, 0.5, 0.4375, 0.5, 0.4688, 0.5, 0.1875, 0.5, 0.1562, 0.5, 0.1562, 0.5, 0.1875, 0.5, 0.875, 0.5, 0.8438, 0.5, 0.8438, 0.5, 0.875, 0.5, 0.5938, 0.5, 0.5625, 0.5, 0.5625, 0.5, 0.5938, 0.5, 0.3125, 0.5, 0.2812, 0.5, 0.2812, 0.5, 0.3125, 0.5, 1.0, 0.5, 0.9688, 0.5, 0.9688, 0.5, 1.0, 0.5, 0.03125, 0.5, 0.0, 0.5, 0.0, 0.5, 0.03125, 0.5, 0.7188, 0.5, 0.6875, 0.5, 0.6875, 0.5, 0.7188, 0.5, 0.4375, 0.5, 0.4062, 0.5, 0.4062, 0.5, 0.4375, 0.5, 0.1562, 0.5, 0.125, 0.5, 0.125, 0.5, 0.1562, 0.5, 0.8438, 0.5, 0.8125, 0.5, 0.8125, 0.5, 0.8438, 0.5, 0.5625, 0.5, 0.5312, 0.5, 0.5312, 0.5, 0.5625, 0.5, 0.2812, 0.5, 0.25, 0.5, 0.25, 0.5, 0.2812, 0.5, 0.9688, 0.5, 0.9375, 0.5, 0.9375, 0.5, 0.9688, 0.5, 0.6875, 0.5, 0.6562, 0.5, 0.6562, 0.5, 0.6875, 0.5, 0.4062, 0.5, 0.375, 0.5, 0.375, 0.5, 0.4062, 0.5, 0.125, 0.5, 0.09375, 0.5, 0.09375, 0.5, 0.125, 0.5, 0.8125, 0.5, 0.7812, 0.5, 0.7812, 0.5, 0.8125, 0.5, 0.5312, 0.5, 0.5, 0.5, 0.5, 0.5, 0.5312, 0.5, 0.25, 0.5, 0.2188, 0.5, 0.2188, 0.5, 0.25, 0.5, 0.9375, 0.5, 0.9062, 0.5, 0.9062, 0.5, 0.9375, 0.5, 0.6562, 0.5, 0.625, 0.5, 0.625, 0.5, 0.6562, 0.5, 0.375, 0.5, 0.3438, 0.5, 0.3438, 0.5, 0.375, 0.5, 0.09375, 0.5, 0.0625, 0.5, 0.0625, 0.5, 0.09375, 0.5, 0.7812, 0.5, 0.75, 0.5, 0.75, 0.5, 0.7812, 0.5, 0.5, 0.5, 0.4688, 0.5, 0.4688, 0.5, 0.5, 0.5, 0.2188, 0.5, 0.1875, 0.5, 0.1875, 0.5, 0.2188, 0.5])
me_x_1.update()
me_011 = bpy.data.meshes.new('立方体.011')
me_011.from_pydata([(6.911, -0.8751, 5.567), (7.582, -0.8751, 6.239), (6.911, 0.8751, 5.567), (7.582, 0.8751, 6.239), (9.104, -0.8751, 3.378), (9.775, -0.8751, 4.051), (9.104, 0.8751, 3.378), (9.775, 0.8751, 4.051)], [], [(0, 1, 3, 2), (2, 3, 7, 6), (6, 7, 5, 4), (4, 5, 1, 0), (2, 6, 4, 0), (7, 3, 1, 5)])
_uv = me_011.uv_layers.new(name='UVマップ')
_uv.uv.foreach_set('vector', [0.375, 0.0, 0.625, 0.0, 0.625, 0.25, 0.375, 0.25, 0.375, 0.25, 0.625, 0.25, 0.625, 0.5, 0.375, 0.5, 0.375, 0.5, 0.625, 0.5, 0.625, 0.75, 0.375, 0.75, 0.375, 0.75, 0.625, 0.75, 0.625, 1.0, 0.375, 1.0, 0.125, 0.5, 0.375, 0.5, 0.375, 0.75, 0.125, 0.75, 0.625, 0.5, 0.875, 0.5, 0.875, 0.75, 0.625, 0.75])
me_011.update()
me_013 = bpy.data.meshes.new('立方体.013')
me_013.from_pydata([(13.9, 0.868, -0.7126), (12.85, 0.8073, 0.2838), (13.38, 0.8752, -1.264), (12.33, 0.8145, -0.2673), (12.2, 0.6133, 0.2243), (12.37, 0.6109, 0.4044), (12.72, 0.8373, -0.6409), (13.24, 0.83, -0.08988), (12.8, 1.56, -0.5694), (13.04, 1.556, -0.3058), (12.91, 1.119, -0.6811), (13.16, 1.115, -0.4175), (13.29, 1.772, -0.9621), (13.47, 1.769, -0.7749), (13.26, 1.304, -1.009), (13.51, 1.3, -0.745), (14.08, 1.295, -1.535), (13.39, 0.4122, -1.28), (13.72, 1.244, -1.336), (13.86, 1.242, -1.192), (12.34, 0.3514, -0.2838), (13.91, 0.4049, -0.7292), (12.86, 0.3442, 0.2673), (12.21, 0.265, 0.2119), (12.38, 0.2626, 0.392), (13.25, 0.367, -0.1064), (12.73, 0.3742, -0.6574), (14.27, 0.876, -1.293), (13.97, 0.8802, -1.611), (14.28, 0.4557, -1.308), (13.98, 0.4599, -1.626), (14.86, 0.8631, -1.901), (14.59, 0.8668, -2.184), (14.87, 0.5399, -1.912), (14.6, 0.5436, -2.195), (15.43, 0.7432, -2.694), (15.12, 0.8329, -2.651), (14.06, 0.3828, -1.664), (15.12, 0.6356, -2.658), (14.37, 0.3784, -1.332), (15.03, 0.4076, -2.012), (14.79, 0.4111, -2.272), (15.78, 0.2675, -3.008), (15.48, 0.3834, -3.023), (13.94, -0.5835, -0.7644), (12.88, -0.6442, 0.232), (13.42, -0.5763, -1.315), (12.36, -0.637, -0.319), (12.23, -0.4774, 0.1854), (12.4, -0.4797, 0.3655), (12.76, -0.6142, -0.6927), (13.28, -0.6215, -0.1417), (12.86, -1.336, -0.6727), (13.11, -1.339, -0.4091), (12.96, -0.8829, -0.7525), (13.2, -0.8864, -0.4889), (13.37, -1.495, -1.079), (13.55, -1.498, -0.8914), (13.31, -1.027, -1.092), (13.56, -1.031, -0.8282), (14.13, -0.9417, -1.615), (13.77, -0.9221, -1.413), (13.91, -0.924, -1.27), (12.35, -0.1739, -0.3025), (13.93, -0.1205, -0.7479), (12.22, -0.1291, 0.1979), (12.75, -0.1512, -0.6762), (13.41, -0.1132, -1.299), (12.87, -0.1812, 0.2485), (12.39, -0.1314, 0.3779), (13.27, -0.1584, -0.1251), (14.3, -0.5327, -1.344), (14.0, -0.5285, -1.661), (14.29, -0.1124, -1.329), (13.99, -0.1082, -1.646), (14.89, -0.4485, -1.948), (14.62, -0.4448, -2.23), (14.88, -0.1254, -1.936), (14.61, -0.1217, -2.219), (15.46, -0.2453, -2.729), (15.14, -0.3528, -2.693), (14.07, -0.02482, -1.679), (15.14, -0.1555, -2.686), (14.38, -0.02918, -1.347), (15.04, 0.02144, -2.026), (14.8, 0.02486, -2.286), (15.49, 0.1389, -3.032)], [], [(26, 20, 3, 6), (7, 6, 10, 11), (17, 2, 28, 30), (22, 1, 5, 24), (1, 3, 4, 5), (2, 6, 7, 0), (17, 26, 6, 2), (11, 10, 14, 15), (1, 7, 11, 9), (3, 1, 9, 8), (6, 3, 8, 10), (13, 15, 19, 16), (10, 8, 12, 14), (9, 11, 15, 13), (8, 9, 13, 12), (18, 16, 19), (12, 13, 16), (15, 14, 18, 19), (14, 12, 16, 18), (7, 1, 22, 25), (4, 23, 24, 5), (3, 20, 23, 4), (0, 7, 25, 21), (29, 30, 34, 33), (0, 21, 29, 27), (21, 17, 30, 29), (2, 0, 27, 28), (31, 33, 35), (27, 29, 33, 31), (30, 28, 32, 34), (28, 27, 31, 32), (38, 36, 35), (34, 32, 36, 38), (32, 31, 35, 36), (33, 34, 38, 35), (21, 17, 37, 39), (37, 39, 40, 41), (40, 41, 43, 42), (66, 50, 47, 63), (51, 55, 54, 50), (67, 74, 72, 46), (68, 69, 49, 45), (45, 49, 48, 47), (46, 44, 51, 50), (67, 46, 50, 66), (55, 59, 58, 54), (45, 53, 55, 51), (47, 52, 53, 45), (50, 54, 52, 47), (57, 60, 62, 59), (54, 58, 56, 52), (53, 57, 59, 55), (52, 56, 57, 53), (61, 62, 60), (56, 60, 57), (59, 62, 61, 58), (58, 61, 60, 56), (64, 21, 25, 70), (63, 65, 23, 20), (65, 69, 24, 23), (70, 25, 22, 68), (51, 70, 68, 45), (48, 49, 69, 65), (47, 48, 65, 63), (44, 64, 70, 51), (17, 67, 66, 26), (22, 24, 69, 68), (67, 81, 83, 64), (26, 66, 63, 20), (73, 77, 78, 74), (44, 71, 73, 64), (64, 73, 74, 67), (46, 72, 71, 44), (75, 79, 77), (71, 75, 77, 73), (74, 78, 76, 72), (72, 76, 75, 71), (82, 79, 80), (78, 82, 80, 76), (76, 80, 79, 75), (77, 79, 82, 78), (37, 41, 85, 81), (64, 83, 39, 21), (17, 37, 81, 67), (84, 42, 40), (83, 84, 40, 39), (81, 85, 84, 83), (43, 42, 86), (85, 86, 42, 84), (41, 43, 86, 85)])
_uv = me_013.uv_layers.new(name='UVマップ')
_uv.uv.foreach_set('vector', [0.5312, 0.4205, 0.625, 0.4205, 0.625, 0.5, 0.5312, 0.5, 0.5312, 0.75, 0.5312, 0.5, 0.5312, 0.5, 0.5312, 0.75, 0.375, 0.4205, 0.375, 0.5, 0.375, 0.5, 0.375, 0.4205, 0.625, 0.8295, 0.625, 0.75, 0.625, 0.75, 0.625, 0.8295, 0.625, 0.75, 0.625, 0.5, 0.625, 0.5, 0.625, 0.75, 0.375, 0.5, 0.5312, 0.5, 0.5312, 0.75, 0.375, 0.75, 0.375, 0.4205, 0.5312, 0.4205, 0.5312, 0.5, 0.375, 0.5, 0.5312, 0.75, 0.5312, 0.5, 0.5312, 0.5, 0.5312, 0.75, 0.625, 0.75, 0.5312, 0.75, 0.5312, 0.75, 0.625, 0.75, 0.625, 0.5, 0.625, 0.75, 0.625, 0.75, 0.625, 0.5, 0.5312, 0.5, 0.625, 0.5, 0.625, 0.5, 0.5312, 0.5, 0.625, 0.75, 0.5312, 0.75, 0.5312, 0.75, 0.625, 0.75, 0.5312, 0.5, 0.625, 0.5, 0.625, 0.5, 0.5312, 0.5, 0.625, 0.75, 0.5312, 0.75, 0.5312, 0.75, 0.625, 0.75, 0.625, 0.5, 0.625, 0.75, 0.625, 0.75, 0.625, 0.5, 0.5312, 0.5, 0.625, 0.75, 0.5312, 0.75, 0.625, 0.5, 0.625, 0.75, 0.625, 0.5, 0.5312, 0.75, 0.5312, 0.5, 0.5312, 0.5, 0.5312, 0.75, 0.5312, 0.5, 0.625, 0.5, 0.625, 0.5, 0.5312, 0.5, 0.5312, 0.75, 0.625, 0.75, 0.625, 0.8295, 0.5312, 0.8295, 0.625, 0.5, 0.7045, 0.5, 0.7045, 0.75, 0.625, 0.75, 0.625, 0.5, 0.625, 0.4205, 0.625, 0.4205, 0.625, 0.5, 0.375, 0.75, 0.5312, 0.75, 0.5312, 0.8295, 0.375, 0.8295, 0.2955, 0.75, 0.2955, 0.5, 0.2955, 0.5, 0.2955, 0.75, 0.375, 0.75, 0.375, 0.8295, 0.375, 0.8295, 0.375, 0.75, 0.2955, 0.75, 0.2955, 0.5, 0.2955, 0.5, 0.2955, 0.75, 0.375, 0.5, 0.375, 0.75, 0.375, 0.75, 0.375, 0.5, 0.375, 0.75, 0.375, 0.8295, 0.375, 0.75, 0.375, 0.75, 0.375, 0.8295, 0.375, 0.8295, 0.375, 0.75, 0.375, 0.4205, 0.375, 0.5, 0.375, 0.5, 0.375, 0.4205, 0.375, 0.5, 0.375, 0.75, 0.375, 0.75, 0.375, 0.5, 0.2955, 0.5, 0.375, 0.5, 0.2955, 0.75, 0.375, 0.4205, 0.375, 0.5, 0.375, 0.5, 0.375, 0.4205, 0.375, 0.5, 0.375, 0.75, 0.375, 0.75, 0.375, 0.5, 0.2955, 0.75, 0.2955, 0.5, 0.2955, 0.5, 0.2955, 0.75, 0.0, 0.0, 0.0, 0.0, 0.0, 0.0, 0.0, 0.0, 0.2955, 0.5, 0.2955, 0.75, 0.2955, 0.75, 0.2955, 0.5, 0.0, 0.0, 0.0, 0.0, 0.0, 0.0, 0.0, 0.0, 0.5312, 0.4205, 0.5312, 0.5, 0.625, 0.5, 0.625, 0.4205, 0.5312, 0.75, 0.5312, 0.75, 0.5312, 0.5, 0.5312, 0.5, 0.375, 0.4205, 0.375, 0.4205, 0.375, 0.5, 0.375, 0.5, 0.625, 0.8295, 0.625, 0.8295, 0.625, 0.75, 0.625, 0.75, 0.625, 0.75, 0.625, 0.75, 0.625, 0.5, 0.625, 0.5, 0.375, 0.5, 0.375, 0.75, 0.5312, 0.75, 0.5312, 0.5, 0.375, 0.4205, 0.375, 0.5, 0.5312, 0.5, 0.5312, 0.4205, 0.5312, 0.75, 0.5312, 0.75, 0.5312, 0.5, 0.5312, 0.5, 0.625, 0.75, 0.625, 0.75, 0.5312, 0.75, 0.5312, 0.75, 0.625, 0.5, 0.625, 0.5, 0.625, 0.75, 0.625, 0.75, 0.5312, 0.5, 0.5312, 0.5, 0.625, 0.5, 0.625, 0.5, 0.625, 0.75, 0.625, 0.75, 0.5312, 0.75, 0.5312, 0.75, 0.5312, 0.5, 0.5312, 0.5, 0.625, 0.5, 0.625, 0.5, 0.625, 0.75, 0.625, 0.75, 0.5312, 0.75, 0.5312, 0.75, 0.625, 0.5, 0.625, 0.5, 0.625, 0.75, 0.625, 0.75, 0.5312, 0.5, 0.5312, 0.75, 0.625, 0.75, 0.625, 0.5, 0.625, 0.5, 0.625, 0.75, 0.5312, 0.75, 0.5312, 0.75, 0.5312, 0.5, 0.5312, 0.5, 0.5312, 0.5, 0.5312, 0.5, 0.625, 0.5, 0.625, 0.5, 0.375, 0.8295, 0.375, 0.875, 0.5312, 0.875, 0.5312, 0.8295, 0.625, 0.4205, 0.625, 0.4205, 0.625, 0.375, 0.625, 0.375, 0.7045, 0.5, 0.7045, 0.75, 0.75, 0.75, 0.75, 0.5, 0.5312, 0.8295, 0.5312, 0.875, 0.625, 0.875, 0.625, 0.8295, 0.5312, 0.75, 0.5312, 0.8295, 0.625, 0.8295, 0.625, 0.75, 0.625, 0.5, 0.625, 0.75, 0.7045, 0.75, 0.7045, 0.5, 0.625, 0.5, 0.625, 0.5, 0.625, 0.4205, 0.625, 0.4205, 0.375, 0.75, 0.375, 0.8295, 0.5312, 0.8295, 0.5312, 0.75, 0.375, 0.375, 0.375, 0.4205, 0.5312, 0.4205, 0.5312, 0.375, 0.625, 0.875, 0.625, 0.875, 0.625, 0.8295, 0.625, 0.8295, 0.2955, 0.5, 0.2955, 0.5, 0.2955, 0.75, 0.2955, 0.75, 0.5312, 0.375, 0.5312, 0.4205, 0.625, 0.4205, 0.625, 0.375, 0.2955, 0.75, 0.2955, 0.75, 0.2955, 0.5, 0.2955, 0.5, 0.375, 0.75, 0.375, 0.75, 0.375, 0.8295, 0.375, 0.8295, 0.2955, 0.75, 0.2955, 0.75, 0.2955, 0.5, 0.2955, 0.5, 0.375, 0.5, 0.375, 0.5, 0.375, 0.75, 0.375, 0.75, 0.375, 0.75, 0.375, 0.75, 0.375, 0.8295, 0.375, 0.75, 0.375, 0.75, 0.375, 0.8295, 0.375, 0.8295, 0.375, 0.4205, 0.375, 0.4205, 0.375, 0.5, 0.375, 0.5, 0.375, 0.5, 0.375, 0.5, 0.375, 0.75, 0.375, 0.75, 0.2955, 0.5, 0.2955, 0.75, 0.375, 0.5, 0.375, 0.4205, 0.375, 0.4205, 0.375, 0.5, 0.375, 0.5, 0.375, 0.5, 0.375, 0.5, 0.375, 0.75, 0.375, 0.75, 0.2955, 0.75, 0.2955, 0.75, 0.2955, 0.5, 0.2955, 0.5, 0.375, 0.375, 0.375, 0.375, 0.375, 0.4205, 0.375, 0.4205, 0.375, 0.8295, 0.375, 0.8295, 0.375, 0.875, 0.375, 0.875, 0.375, 0.375, 0.375, 0.375, 0.375, 0.4205, 0.375, 0.4205, 0.375, 0.8295, 0.375, 0.8295, 0.375, 0.875, 0.375, 0.8295, 0.375, 0.8295, 0.375, 0.875, 0.375, 0.875, 0.2955, 0.5, 0.2955, 0.5, 0.2955, 0.75, 0.2955, 0.75, 0.25, 0.5, 0.25, 0.75, 0.2955, 0.5, 0.2955, 0.5, 0.2955, 0.5, 0.2955, 0.75, 0.2955, 0.75, 0.375, 0.375, 0.375, 0.375, 0.375, 0.4205, 0.375, 0.4205])
me_013.update()
me_014 = bpy.data.meshes.new('立方体.014')
me_014.from_pydata([(-14.14, 0.868, -0.7398), (-13.08, 0.8073, 0.2566), (-13.62, 0.8752, -1.291), (-12.56, 0.8145, -0.2944), (-12.44, 0.6133, 0.1972), (-12.61, 0.6109, 0.3772), (-12.96, 0.8373, -0.6681), (-13.48, 0.83, -0.1171), (-13.03, 1.56, -0.5966), (-13.28, 1.556, -0.333), (-13.14, 1.119, -0.7082), (-13.39, 1.115, -0.4447), (-13.52, 1.772, -0.9893), (-13.7, 1.769, -0.8021), (-13.49, 1.304, -1.036), (-13.74, 1.3, -0.7722), (-14.31, 1.295, -1.563), (-13.63, 0.4122, -1.307), (-13.96, 1.244, -1.363), (-14.09, 1.242, -1.22), (-12.57, 0.3514, -0.311), (-14.15, 0.4049, -0.7563), (-13.09, 0.3442, 0.2401), (-12.45, 0.265, 0.1847), (-12.62, 0.2626, 0.3648), (-13.49, 0.367, -0.1336), (-12.97, 0.3742, -0.6846), (-14.5, 0.876, -1.32), (-14.2, 0.8802, -1.638), (-14.51, 0.4557, -1.335), (-14.21, 0.4599, -1.653), (-15.09, 0.8631, -1.928), (-14.83, 0.8668, -2.211), (-15.1, 0.5399, -1.94), (-14.83, 0.5436, -2.222), (-15.67, 0.7432, -2.721), (-15.35, 0.8329, -2.678), (-14.3, 0.3828, -1.691), (-15.36, 0.6356, -2.685), (-14.61, 0.3784, -1.359), (-15.27, 0.4076, -2.039), (-15.02, 0.4111, -2.299), (-16.02, 0.2675, -3.035), (-15.72, 0.3834, -3.05), (-14.17, -0.5835, -0.7916), (-13.12, -0.6442, 0.2048), (-13.65, -0.5763, -1.343), (-12.6, -0.637, -0.3462), (-12.46, -0.4774, 0.1583), (-12.63, -0.4797, 0.3383), (-12.99, -0.6142, -0.7199), (-13.51, -0.6215, -0.1688), (-13.1, -1.336, -0.6999), (-13.35, -1.339, -0.4363), (-13.19, -0.8829, -0.7796), (-13.44, -0.8864, -0.5161), (-13.6, -1.495, -1.106), (-13.78, -1.498, -0.9186), (-13.55, -1.027, -1.119), (-13.8, -1.031, -0.8553), (-14.37, -0.9417, -1.642), (-14.01, -0.9221, -1.44), (-14.14, -0.924, -1.297), (-12.58, -0.1739, -0.3297), (-14.16, -0.1205, -0.7751), (-12.46, -0.1291, 0.1707), (-12.98, -0.1512, -0.7034), (-13.64, -0.1132, -1.326), (-13.11, -0.1812, 0.2213), (-12.63, -0.1314, 0.3508), (-13.5, -0.1584, -0.1523), (-14.54, -0.5327, -1.371), (-14.24, -0.5285, -1.689), (-14.53, -0.1124, -1.356), (-14.23, -0.1082, -1.674), (-15.12, -0.4485, -1.975), (-14.86, -0.4448, -2.258), (-15.12, -0.1254, -1.963), (-14.85, -0.1217, -2.246), (-15.69, -0.2453, -2.756), (-15.38, -0.3528, -2.72), (-14.3, -0.02482, -1.706), (-15.37, -0.1555, -2.713), (-14.62, -0.02918, -1.374), (-15.28, 0.02144, -2.053), (-15.03, 0.02486, -2.313), (-15.72, 0.1389, -3.059)], [], [(26, 6, 3, 20), (7, 11, 10, 6), (17, 30, 28, 2), (22, 24, 5, 1), (1, 5, 4, 3), (2, 0, 7, 6), (17, 2, 6, 26), (11, 15, 14, 10), (1, 9, 11, 7), (3, 8, 9, 1), (6, 10, 8, 3), (13, 16, 19, 15), (10, 14, 12, 8), (9, 13, 15, 11), (8, 12, 13, 9), (18, 19, 16), (12, 16, 13), (15, 19, 18, 14), (14, 18, 16, 12), (7, 25, 22, 1), (4, 5, 24, 23), (3, 4, 23, 20), (0, 21, 25, 7), (29, 33, 34, 30), (0, 27, 29, 21), (21, 29, 30, 17), (2, 28, 27, 0), (31, 35, 33), (27, 31, 33, 29), (30, 34, 32, 28), (28, 32, 31, 27), (38, 35, 36), (34, 38, 36, 32), (32, 36, 35, 31), (33, 35, 38, 34), (21, 39, 37, 17), (37, 41, 40, 39), (40, 42, 43, 41), (66, 63, 47, 50), (51, 50, 54, 55), (67, 46, 72, 74), (68, 45, 49, 69), (45, 47, 48, 49), (46, 50, 51, 44), (67, 66, 50, 46), (55, 54, 58, 59), (45, 51, 55, 53), (47, 45, 53, 52), (50, 47, 52, 54), (57, 59, 62, 60), (54, 52, 56, 58), (53, 55, 59, 57), (52, 53, 57, 56), (61, 60, 62), (56, 57, 60), (59, 58, 61, 62), (58, 56, 60, 61), (64, 70, 25, 21), (63, 20, 23, 65), (65, 23, 24, 69), (70, 68, 22, 25), (51, 45, 68, 70), (48, 65, 69, 49), (47, 63, 65, 48), (44, 51, 70, 64), (17, 26, 66, 67), (22, 68, 69, 24), (67, 64, 83, 81), (26, 20, 63, 66), (73, 74, 78, 77), (44, 64, 73, 71), (64, 67, 74, 73), (46, 44, 71, 72), (75, 77, 79), (71, 73, 77, 75), (74, 72, 76, 78), (72, 71, 75, 76), (82, 80, 79), (78, 76, 80, 82), (76, 75, 79, 80), (77, 78, 82, 79), (37, 81, 85, 41), (64, 21, 39, 83), (17, 67, 81, 37), (84, 40, 42), (83, 39, 40, 84), (81, 83, 84, 85), (43, 86, 42), (85, 84, 42, 86), (41, 85, 86, 43)])
_uv = me_014.uv_layers.new(name='UVマップ')
_uv.uv.foreach_set('vector', [0.5312, 0.4205, 0.5312, 0.5, 0.625, 0.5, 0.625, 0.4205, 0.5312, 0.75, 0.5312, 0.75, 0.5312, 0.5, 0.5312, 0.5, 0.375, 0.4205, 0.375, 0.4205, 0.375, 0.5, 0.375, 0.5, 0.625, 0.8295, 0.625, 0.8295, 0.625, 0.75, 0.625, 0.75, 0.625, 0.75, 0.625, 0.75, 0.625, 0.5, 0.625, 0.5, 0.375, 0.5, 0.375, 0.75, 0.5312, 0.75, 0.5312, 0.5, 0.375, 0.4205, 0.375, 0.5, 0.5312, 0.5, 0.5312, 0.4205, 0.5312, 0.75, 0.5312, 0.75, 0.5312, 0.5, 0.5312, 0.5, 0.625, 0.75, 0.625, 0.75, 0.5312, 0.75, 0.5312, 0.75, 0.625, 0.5, 0.625, 0.5, 0.625, 0.75, 0.625, 0.75, 0.5312, 0.5, 0.5312, 0.5, 0.625, 0.5, 0.625, 0.5, 0.625, 0.75, 0.625, 0.75, 0.5312, 0.75, 0.5312, 0.75, 0.5312, 0.5, 0.5312, 0.5, 0.625, 0.5, 0.625, 0.5, 0.625, 0.75, 0.625, 0.75, 0.5312, 0.75, 0.5312, 0.75, 0.625, 0.5, 0.625, 0.5, 0.625, 0.75, 0.625, 0.75, 0.5312, 0.5, 0.5312, 0.75, 0.625, 0.75, 0.625, 0.5, 0.625, 0.5, 0.625, 0.75, 0.5312, 0.75, 0.5312, 0.75, 0.5312, 0.5, 0.5312, 0.5, 0.5312, 0.5, 0.5312, 0.5, 0.625, 0.5, 0.625, 0.5, 0.5312, 0.75, 0.5312, 0.8295, 0.625, 0.8295, 0.625, 0.75, 0.625, 0.5, 0.625, 0.75, 0.7045, 0.75, 0.7045, 0.5, 0.625, 0.5, 0.625, 0.5, 0.625, 0.4205, 0.625, 0.4205, 0.375, 0.75, 0.375, 0.8295, 0.5312, 0.8295, 0.5312, 0.75, 0.2955, 0.75, 0.2955, 0.75, 0.2955, 0.5, 0.2955, 0.5, 0.375, 0.75, 0.375, 0.75, 0.375, 0.8295, 0.375, 0.8295, 0.2955, 0.75, 0.2955, 0.75, 0.2955, 0.5, 0.2955, 0.5, 0.375, 0.5, 0.375, 0.5, 0.375, 0.75, 0.375, 0.75, 0.375, 0.75, 0.375, 0.75, 0.375, 0.8295, 0.375, 0.75, 0.375, 0.75, 0.375, 0.8295, 0.375, 0.8295, 0.375, 0.4205, 0.375, 0.4205, 0.375, 0.5, 0.375, 0.5, 0.375, 0.5, 0.375, 0.5, 0.375, 0.75, 0.375, 0.75, 0.2955, 0.5, 0.2955, 0.75, 0.375, 0.5, 0.375, 0.4205, 0.375, 0.4205, 0.375, 0.5, 0.375, 0.5, 0.375, 0.5, 0.375, 0.5, 0.375, 0.75, 0.375, 0.75, 0.2955, 0.75, 0.2955, 0.75, 0.2955, 0.5, 0.2955, 0.5, 0.0, 0.0, 0.0, 0.0, 0.0, 0.0, 0.0, 0.0, 0.2955, 0.5, 0.2955, 0.5, 0.2955, 0.75, 0.2955, 0.75, 0.0, 0.0, 0.0, 0.0, 0.0, 0.0, 0.0, 0.0, 0.5312, 0.4205, 0.625, 0.4205, 0.625, 0.5, 0.5312, 0.5, 0.5312, 0.75, 0.5312, 0.5, 0.5312, 0.5, 0.5312, 0.75, 0.375, 0.4205, 0.375, 0.5, 0.375, 0.5, 0.375, 0.4205, 0.625, 0.8295, 0.625, 0.75, 0.625, 0.75, 0.625, 0.8295, 0.625, 0.75, 0.625, 0.5, 0.625, 0.5, 0.625, 0.75, 0.375, 0.5, 0.5312, 0.5, 0.5312, 0.75, 0.375, 0.75, 0.375, 0.4205, 0.5312, 0.4205, 0.5312, 0.5, 0.375, 0.5, 0.5312, 0.75, 0.5312, 0.5, 0.5312, 0.5, 0.5312, 0.75, 0.625, 0.75, 0.5312, 0.75, 0.5312, 0.75, 0.625, 0.75, 0.625, 0.5, 0.625, 0.75, 0.625, 0.75, 0.625, 0.5, 0.5312, 0.5, 0.625, 0.5, 0.625, 0.5, 0.5312, 0.5, 0.625, 0.75, 0.5312, 0.75, 0.5312, 0.75, 0.625, 0.75, 0.5312, 0.5, 0.625, 0.5, 0.625, 0.5, 0.5312, 0.5, 0.625, 0.75, 0.5312, 0.75, 0.5312, 0.75, 0.625, 0.75, 0.625, 0.5, 0.625, 0.75, 0.625, 0.75, 0.625, 0.5, 0.5312, 0.5, 0.625, 0.75, 0.5312, 0.75, 0.625, 0.5, 0.625, 0.75, 0.625, 0.5, 0.5312, 0.75, 0.5312, 0.5, 0.5312, 0.5, 0.5312, 0.75, 0.5312, 0.5, 0.625, 0.5, 0.625, 0.5, 0.5312, 0.5, 0.375, 0.8295, 0.5312, 0.8295, 0.5312, 0.875, 0.375, 0.875, 0.625, 0.4205, 0.625, 0.375, 0.625, 0.375, 0.625, 0.4205, 0.7045, 0.5, 0.75, 0.5, 0.75, 0.75, 0.7045, 0.75, 0.5312, 0.8295, 0.625, 0.8295, 0.625, 0.875, 0.5312, 0.875, 0.5312, 0.75, 0.625, 0.75, 0.625, 0.8295, 0.5312, 0.8295, 0.625, 0.5, 0.7045, 0.5, 0.7045, 0.75, 0.625, 0.75, 0.625, 0.5, 0.625, 0.4205, 0.625, 0.4205, 0.625, 0.5, 0.375, 0.75, 0.5312, 0.75, 0.5312, 0.8295, 0.375, 0.8295, 0.375, 0.375, 0.5312, 0.375, 0.5312, 0.4205, 0.375, 0.4205, 0.625, 0.875, 0.625, 0.8295, 0.625, 0.8295, 0.625, 0.875, 0.2955, 0.5, 0.2955, 0.75, 0.2955, 0.75, 0.2955, 0.5, 0.5312, 0.375, 0.625, 0.375, 0.625, 0.4205, 0.5312, 0.4205, 0.2955, 0.75, 0.2955, 0.5, 0.2955, 0.5, 0.2955, 0.75, 0.375, 0.75, 0.375, 0.8295, 0.375, 0.8295, 0.375, 0.75, 0.2955, 0.75, 0.2955, 0.5, 0.2955, 0.5, 0.2955, 0.75, 0.375, 0.5, 0.375, 0.75, 0.375, 0.75, 0.375, 0.5, 0.375, 0.75, 0.375, 0.8295, 0.375, 0.75, 0.375, 0.75, 0.375, 0.8295, 0.375, 0.8295, 0.375, 0.75, 0.375, 0.4205, 0.375, 0.5, 0.375, 0.5, 0.375, 0.4205, 0.375, 0.5, 0.375, 0.75, 0.375, 0.75, 0.375, 0.5, 0.2955, 0.5, 0.375, 0.5, 0.2955, 0.75, 0.375, 0.4205, 0.375, 0.5, 0.375, 0.5, 0.375, 0.4205, 0.375, 0.5, 0.375, 0.75, 0.375, 0.75, 0.375, 0.5, 0.2955, 0.75, 0.2955, 0.5, 0.2955, 0.5, 0.2955, 0.75, 0.375, 0.375, 0.375, 0.4205, 0.375, 0.4205, 0.375, 0.375, 0.375, 0.8295, 0.375, 0.875, 0.375, 0.875, 0.375, 0.8295, 0.375, 0.375, 0.375, 0.4205, 0.375, 0.4205, 0.375, 0.375, 0.375, 0.8295, 0.375, 0.875, 0.375, 0.8295, 0.375, 0.8295, 0.375, 0.875, 0.375, 0.875, 0.375, 0.8295, 0.2955, 0.5, 0.2955, 0.75, 0.2955, 0.75, 0.2955, 0.5, 0.25, 0.5, 0.2955, 0.5, 0.25, 0.75, 0.2955, 0.5, 0.2955, 0.75, 0.2955, 0.75, 0.2955, 0.5, 0.375, 0.375, 0.375, 0.4205, 0.375, 0.4205, 0.375, 0.375])
me_014.update()
me_015 = bpy.data.meshes.new('立方体.015')
me_015.from_pydata([(-7.863, -0.7006, 3.999), (-8.982, -0.7006, 5.255), (-7.863, 0.7006, 3.999), (-8.982, 0.7006, 5.255), (-9.217, -1.261, 2.231), (-10.89, -1.261, 4.113), (-9.217, 1.261, 2.231), (-10.89, 1.261, 4.113), (-13.44, 0.5856, 0.6524), (-11.74, 0.5856, 0.3023), (-11.74, -0.5856, 0.3023), (-13.44, -0.5856, 0.6524), (-12.5, 0.4265, 1.381), (-10.53, 0.4773, 3.238), (-12.2, 1.956, 1.671), (-10.84, 2.497, 2.948), (-11.91, 0.4265, 0.7489), (-9.938, 0.4773, 2.605), (-11.6, 1.956, 1.039), (-10.25, 2.497, 2.315), (-9.604, 1.641, 3.664), (-0.3861, 4.507, 11.87), (-9.731, 2.384, 3.548), (-0.5133, 5.251, 11.76), (-9.325, 1.639, 3.352), (-0.1074, 4.506, 11.56), (-9.452, 2.383, 3.235), (-0.2346, 5.249, 11.44), (2.134, 5.247, 13.84), (0.8751, 5.676, 12.71), (-0.4614, 5.761, 11.52), (-9.679, 2.895, 3.311), (-11.88, 1.477, 1.594), (-11.78, 0.8715, 1.689), (-11.64, 1.476, 1.324), (-11.54, 0.8702, 1.419), (-11.83, 1.893, 1.394)], [], [(0, 2, 3, 1), (2, 6, 7, 3), (5, 11, 10, 4), (4, 0, 1, 5), (2, 0, 4, 6), (7, 5, 1, 3), (9, 10, 11, 8), (4, 10, 9, 6), (7, 8, 11, 5), (6, 9, 8, 7), (12, 13, 15, 14), (14, 15, 19, 18), (18, 19, 17, 16), (16, 17, 13, 12), (14, 18, 16, 12), (19, 15, 13, 17), (20, 21, 23, 22), (29, 27, 30), (26, 27, 25, 24), (24, 25, 21, 20), (31, 26, 34, 36), (23, 21, 28, 29), (21, 25, 28), (22, 23, 30, 31), (25, 27, 29, 28), (23, 29, 30), (27, 26, 31, 30), (20, 22, 32, 33), (32, 34, 35, 33), (34, 32, 36), (26, 24, 35, 34), (22, 31, 36, 32), (24, 20, 33, 35)])
_uv = me_015.uv_layers.new(name='UVマップ')
_uv.uv.foreach_set('vector', [0.375, 0.0, 0.375, 0.25, 0.625, 0.25, 0.625, 0.0, 0.375, 0.25, 0.375, 0.5, 0.625, 0.5, 0.625, 0.25, 0.625, 0.75, 0.625, 0.75, 0.375, 0.75, 0.375, 0.75, 0.375, 0.75, 0.375, 1.0, 0.625, 1.0, 0.625, 0.75, 0.125, 0.5, 0.125, 0.75, 0.375, 0.75, 0.375, 0.5, 0.625, 0.5, 0.625, 0.75, 0.875, 0.75, 0.875, 0.5, 0.375, 0.5, 0.375, 0.75, 0.625, 0.75, 0.625, 0.5, 0.375, 0.75, 0.375, 0.75, 0.375, 0.5, 0.375, 0.5, 0.625, 0.5, 0.625, 0.5, 0.625, 0.75, 0.625, 0.75, 0.375, 0.5, 0.375, 0.5, 0.625, 0.5, 0.625, 0.5, 0.375, 0.0, 0.625, 0.0, 0.625, 0.25, 0.375, 0.25, 0.375, 0.25, 0.625, 0.25, 0.625, 0.5, 0.375, 0.5, 0.375, 0.5, 0.625, 0.5, 0.625, 0.75, 0.375, 0.75, 0.375, 0.75, 0.625, 0.75, 0.625, 1.0, 0.375, 1.0, 0.125, 0.5, 0.375, 0.5, 0.375, 0.75, 0.125, 0.75, 0.625, 0.5, 0.875, 0.5, 0.875, 0.75, 0.625, 0.75, 0.375, 0.0, 0.625, 0.0, 0.625, 0.25, 0.375, 0.25, 0.625, 0.5, 0.625, 0.5, 0.625, 0.5, 0.375, 0.5, 0.625, 0.5, 0.625, 0.75, 0.375, 0.75, 0.375, 0.75, 0.625, 0.75, 0.625, 1.0, 0.375, 1.0, 0.375, 0.5, 0.375, 0.5, 0.375, 0.5, 0.375, 0.5, 0.625, 0.25, 0.625, 0.0, 0.625, 0.0, 0.625, 0.25, 0.625, 1.0, 0.625, 0.75, 0.625, 1.0, 0.375, 0.25, 0.625, 0.25, 0.625, 0.25, 0.375, 0.25, 0.625, 0.75, 0.625, 0.5, 0.625, 0.5, 0.625, 0.75, 0.625, 0.25, 0.625, 0.25, 0.625, 0.25, 0.625, 0.5, 0.375, 0.5, 0.375, 0.5, 0.625, 0.5, 0.375, 0.0, 0.375, 0.25, 0.375, 0.25, 0.375, 0.0, 0.125, 0.5, 0.375, 0.5, 0.375, 0.75, 0.125, 0.75, 0.375, 0.5, 0.125, 0.5, 0.375, 0.5, 0.375, 0.5, 0.375, 0.75, 0.375, 0.75, 0.375, 0.5, 0.375, 0.25, 0.375, 0.25, 0.375, 0.25, 0.375, 0.25, 0.375, 0.75, 0.375, 1.0, 0.375, 1.0, 0.375, 0.75])
me_015.update()
me_016 = bpy.data.meshes.new('立方体.016')
me_016.from_pydata([(1.443, 1.866, -3.545), (2.368, 1.866, 0.8551), (1.047, 2.672, -2.957), (1.714, 3.277, 0.2192), (0.005226, 2.672, -3.797), (0.005226, 3.277, 0.8126), (0.0, 1.866, -4.709), (0.0, 1.866, 1.677)], [], [(4, 5, 3, 2), (2, 3, 1, 0), (4, 2, 0, 6), (3, 5, 7, 1), (0, 1, 7, 6)])
_uv = me_016.uv_layers.new(name='UVマップ')
_uv.uv.foreach_set('vector', [0.375, 0.375, 0.625, 0.375, 0.625, 0.5, 0.375, 0.5, 0.375, 0.5, 0.625, 0.5, 0.625, 0.75, 0.375, 0.75, 0.25, 0.5, 0.375, 0.5, 0.375, 0.75, 0.25, 0.75, 0.625, 0.5, 0.75, 0.5, 0.75, 0.75, 0.625, 0.75, 0.375, 0.75, 0.625, 0.75, 0.625, 0.875, 0.375, 0.875])
me_016.update()
me_017 = bpy.data.meshes.new('立方体.017')
me_017.from_pydata([(-0.01998, 3.885, 9.493), (1.198, 3.885, 9.493), (1.05, 5.123, 9.456), (-0.01998, 5.123, 9.456), (1.198, 2.836, 6.16), (1.148, 3.486, 7.923), (1.094, 4.073, 7.134), (1.105, 4.456, 7.706), (-0.01998, 4.456, 6.603), (-0.01998, 5.487, 8.146), (-0.01998, 2.836, 6.16), (-0.01998, 2.836, 8.738), (0.7728, 5.333, 7.915), (0.7728, 4.61, 6.833), (1.198, 2.836, 8.738), (1.159, 3.487, 6.971), (-0.007447, 2.848, 6.163), (-0.007447, 4.444, 6.599), (1.198, 2.848, 6.162), (1.051, 4.443, 6.605), (1.051, 5.466, 8.137), (1.197, 2.848, 8.722), (2.804, 4.331, 6.953), (2.739, 4.917, 7.116), (2.75, 5.3, 7.689), (2.793, 4.33, 7.905), (5.182, 5.246, 2.252), (5.727, 4.438, 9.876), (5.341, 3.702, 5.33), (5.528, 3.325, 8.683), (2.849, 5.517, 0.9352), (2.45, 4.412, 10.75), (2.552, 3.677, 5.051), (2.384, 3.174, 9.18), (5.396, 5.797, 4.065), (5.72, 5.732, 8.744), (2.628, 5.917, 9.225), (2.832, 6.098, 3.339), (3.507, 3.104, 4.673), (3.278, 2.316, 10.31), (3.949, 5.841, -1.448), (3.377, 4.157, 12.65), (3.925, 6.705, 2.736), (3.642, 6.763, 10.38), (1.05, 5.487, 8.146), (0.2574, 5.333, 7.915), (1.05, 4.456, 6.603), (0.3382, 4.976, 8.017), (0.2574, 4.61, 6.833), (0.3382, 4.38, 7.123), (0.6919, 4.976, 8.017), (0.6919, 4.38, 7.123)], [], [(14, 44, 2, 1), (12, 13, 51, 50), (7, 5, 25, 24), (9, 11, 0, 3), (17, 19, 18, 16), (44, 9, 3, 2), (11, 14, 1, 0), (4, 14, 11, 10), (2, 3, 0, 1), (20, 19, 46, 44), (21, 20, 44, 14), (18, 21, 14, 4), (16, 18, 4, 10), (19, 17, 8, 46), (17, 16, 10, 8), (6, 15, 18, 19), (7, 6, 19, 20), (5, 7, 20, 21), (15, 5, 21, 18), (23, 24, 25, 22), (15, 6, 23, 22), (5, 15, 22, 25), (6, 7, 24, 23), (26, 27, 29, 28), (38, 39, 33, 32), (32, 33, 31, 30), (41, 27, 35, 43), (38, 32, 30, 40), (39, 29, 27, 41), (42, 43, 35, 34), (30, 31, 36, 37), (27, 26, 34, 35), (40, 30, 37, 42), (26, 40, 42, 34), (37, 36, 43, 42), (33, 39, 41, 31), (28, 38, 40, 26), (31, 41, 43, 36), (28, 29, 39, 38), (12, 45, 9, 44), (13, 12, 44, 46), (48, 13, 46, 8), (45, 48, 8, 9), (49, 47, 50, 51), (13, 48, 49, 51), (45, 12, 50, 47), (48, 45, 47, 49)])
_uv = me_017.uv_layers.new(name='UVマップ')
_uv.uv.foreach_set('vector', [0.625, 0.75, 0.625, 0.5, 0.625, 0.5, 0.625, 0.75, 0.5876, 0.4676, 0.4124, 0.4676, 0.4124, 0.4676, 0.5876, 0.4676, 0.5703, 0.5453, 0.5808, 0.707, 0.5808, 0.707, 0.5703, 0.5453, 0.0, 0.0, 0.0, 0.0, 0.0, 0.0, 0.0, 0.0, 0.2514, 0.5019, 0.3749, 0.5019, 0.3751, 0.7481, 0.2513, 0.7481, 0.625, 0.5, 0.625, 0.375, 0.625, 0.375, 0.625, 0.5, 0.625, 0.875, 0.625, 0.75, 0.625, 0.75, 0.625, 0.875, 0.375, 0.75, 0.625, 0.75, 0.625, 0.875, 0.375, 0.875, 0.625, 0.5, 0.75, 0.5, 0.75, 0.75, 0.625, 0.75, 0.6233, 0.5013, 0.3749, 0.5019, 0.375, 0.5, 0.625, 0.5, 0.6237, 0.7487, 0.6233, 0.5013, 0.625, 0.5, 0.625, 0.75, 0.3751, 0.7481, 0.6237, 0.7487, 0.625, 0.75, 0.375, 0.75, 0.2513, 0.7481, 0.3751, 0.7481, 0.375, 0.75, 0.25, 0.75, 0.3749, 0.5019, 0.2514, 0.5019, 0.25, 0.5, 0.375, 0.5, 0.2514, 0.5019, 0.2513, 0.7481, 0.25, 0.75, 0.25, 0.5, 0.4321, 0.5613, 0.4196, 0.6935, 0.3751, 0.7481, 0.3749, 0.5019, 0.5703, 0.5453, 0.4321, 0.5613, 0.3749, 0.5019, 0.6233, 0.5013, 0.5808, 0.707, 0.5703, 0.5453, 0.6233, 0.5013, 0.6237, 0.7487, 0.4196, 0.6935, 0.5808, 0.707, 0.6237, 0.7487, 0.3751, 0.7481, 0.4321, 0.5613, 0.5703, 0.5453, 0.5808, 0.707, 0.4196, 0.6935, 0.4196, 0.6935, 0.4321, 0.5613, 0.4321, 0.5613, 0.4196, 0.6935, 0.5808, 0.707, 0.4196, 0.6935, 0.4196, 0.6935, 0.5808, 0.707, 0.4321, 0.5613, 0.5703, 0.5453, 0.5703, 0.5453, 0.4321, 0.5613, 0.375, 0.0, 0.625, 0.0, 0.625, 0.25, 0.375, 0.25, 0.375, 0.375, 0.625, 0.375, 0.625, 0.5, 0.375, 0.5, 0.375, 0.5, 0.625, 0.5, 0.625, 0.75, 0.375, 0.75, 0.75, 0.75, 0.875, 0.75, 0.875, 0.75, 0.75, 0.75, 0.25, 0.5, 0.375, 0.5, 0.375, 0.75, 0.25, 0.75, 0.75, 0.5, 0.875, 0.5, 0.875, 0.75, 0.75, 0.75, 0.375, 0.875, 0.625, 0.875, 0.625, 1.0, 0.375, 1.0, 0.375, 0.75, 0.625, 0.75, 0.625, 0.75, 0.375, 0.75, 0.625, 0.0, 0.375, 0.0, 0.375, 0.0, 0.625, 0.0, 0.25, 0.75, 0.375, 0.75, 0.375, 0.75, 0.25, 0.75, 0.125, 0.75, 0.25, 0.75, 0.25, 0.75, 0.125, 0.75, 0.375, 0.75, 0.625, 0.75, 0.625, 0.875, 0.375, 0.875, 0.625, 0.5, 0.75, 0.5, 0.75, 0.75, 0.625, 0.75, 0.125, 0.5, 0.25, 0.5, 0.25, 0.75, 0.125, 0.75, 0.625, 0.75, 0.75, 0.75, 0.75, 0.75, 0.625, 0.75, 0.375, 0.25, 0.625, 0.25, 0.625, 0.375, 0.375, 0.375, 0.5876, 0.4676, 0.5876, 0.4074, 0.625, 0.375, 0.625, 0.5, 0.4124, 0.4676, 0.5876, 0.4676, 0.625, 0.5, 0.375, 0.5, 0.4124, 0.4074, 0.4124, 0.4676, 0.375, 0.5, 0.375, 0.375, 0.5876, 0.4074, 0.4124, 0.4074, 0.375, 0.375, 0.625, 0.375, 0.4124, 0.4074, 0.5876, 0.4074, 0.5876, 0.4676, 0.4124, 0.4676, 0.4124, 0.4676, 0.4124, 0.4074, 0.4124, 0.4074, 0.4124, 0.4676, 0.5876, 0.4074, 0.5876, 0.4676, 0.5876, 0.4676, 0.5876, 0.4074, 0.4124, 0.4074, 0.5876, 0.4074, 0.5876, 0.4074, 0.4124, 0.4074])
me_017.update()
arm_x = bpy.data.armatures.new('アーマチュア')  # bones are not reproduced

# ---- objects
ob_light = bpy.data.objects.new('Light', light_light)
ob_camera = bpy.data.objects.new('Camera', cam_camera)
ob_head = bpy.data.objects.new('Head', me_x)
ob_neck = bpy.data.objects.new('Neck', me_001)
ob_chest = bpy.data.objects.new('Chest', me_002)
ob_stomach = bpy.data.objects.new('Stomach', me_004)
ob_spine = bpy.data.objects.new('Spine', me_003)
ob_leg_up = bpy.data.objects.new('Leg_Up', me_005)
ob_leg_joint = bpy.data.objects.new('Leg_Joint', me_006)
ob_leg_down = bpy.data.objects.new('Leg_Down', me_007)
ob_shoulder = bpy.data.objects.new('Shoulder', me_008)
ob_arm_up = bpy.data.objects.new('Arm_Up', me_009)
ob_arm_down_l = bpy.data.objects.new('Arm_Down_L', me_010)
ob_shoulder_joint = bpy.data.objects.new('Shoulder_Joint', me_x_1)
ob_arm_joint = bpy.data.objects.new('Arm_Joint', me_011)
ob_hand_l = bpy.data.objects.new('Hand_L', me_013)
ob_hand_r = bpy.data.objects.new('Hand_R', me_014)
ob_arm_down_r = bpy.data.objects.new('Arm_Down_R', me_015)
ob_reararmor = bpy.data.objects.new('RearArmor', me_016)
ob_backpack = bpy.data.objects.new('BackPack', me_017)
ob_x = bpy.data.objects.new('アーマチュア', arm_x)

# ---- transforms, parenting, visibility, modifiers, constraints
ob_light.location = (4.076, -0.3788, 5.904)
ob_light.rotation_euler = (0.6503, 0.05522, 1.866)
ob_light.lock_rotations_4d = False
ob_light.empty_display_type = 'ARROWS'
ob_light.color = (0.0, 0.0, 0.0, 0.0)
ob_light.lineart.crease_threshold = 0.0
ob_camera.location = (7.359, -6.926, 4.609)
ob_camera.rotation_euler = (1.109, 0.0, 0.8149)
ob_camera.lock_rotations_4d = False
ob_camera.empty_display_type = 'ARROWS'
ob_camera.color = (0.0, 0.0, 0.0, 0.0)
ob_camera.display_type = 'WIRE'
ob_camera.lineart.crease_threshold = 0.0
ob_head.location = (0.0, -0.6629, 11.62)
ob_head.scale = (0.857, 0.857, 0.857)
_m = ob_head.modifiers.new('ミラー', 'MIRROR')
ob_neck.location = (0.0, -0.2733, 9.941)
ob_neck.scale = (0.6173, 0.6173, 0.6173)
_m = ob_neck.modifiers.new('ミラー', 'MIRROR')
ob_chest.location = (0.0, -1.384, 7.552)
_m = ob_chest.modifiers.new('ミラー', 'MIRROR')
ob_stomach.location = (0.01319, -1.406, -0.3431)
_m = ob_stomach.modifiers.new('ミラー', 'MIRROR')
ob_spine.location = (0.0, 0.0, 0.0)
_m = ob_spine.modifiers.new('ミラー', 'MIRROR')
ob_leg_up.location = (0.0, 0.0, 0.0)
_m = ob_leg_up.modifiers.new('ミラー', 'MIRROR')
ob_leg_joint.location = (0.0, 0.0, 0.0)
_m = ob_leg_joint.modifiers.new('ミラー', 'MIRROR')
ob_leg_down.location = (0.0, 0.0, 0.0)
_m = ob_leg_down.modifiers.new('ミラー', 'MIRROR')
ob_shoulder.location = (0.0, 0.0, -0.3492)
_m = ob_shoulder.modifiers.new('ミラー', 'MIRROR')
ob_arm_up.location = (0.0, 0.0, -0.3492)
_m = ob_arm_up.modifiers.new('ミラー', 'MIRROR')
ob_arm_down_l.location = (0.0, 0.0, -0.3492)
ob_shoulder_joint.location = (0.0, 0.0, -0.3492)
_m = ob_shoulder_joint.modifiers.new('ミラー', 'MIRROR')
ob_arm_joint.location = (0.0, 0.0, -0.3492)
_m = ob_arm_joint.modifiers.new('ミラー', 'MIRROR')
ob_hand_l.location = (0.0, 0.0, 0.0)
ob_hand_r.location = (0.0, 0.0, 0.0)
ob_arm_down_r.location = (0.0, 0.0, -0.3492)
ob_reararmor.location = (0.0, 0.0, 0.0)
_m = ob_reararmor.modifiers.new('ミラー', 'MIRROR')
ob_backpack.location = (0.0, 0.0, 0.0)
_m = ob_backpack.modifiers.new('ミラー', 'MIRROR')
ob_x.location = (0.0, 0.0, 0.0)
ob_x.show_in_front = True

# ---- collection membership
col_collection.objects.link(ob_light)
col_collection.objects.link(ob_camera)
col_collection.objects.link(ob_head)
col_collection.objects.link(ob_neck)
col_collection.objects.link(ob_chest)
col_collection.objects.link(ob_stomach)
col_collection.objects.link(ob_spine)
col_collection.objects.link(ob_leg_up)
col_collection.objects.link(ob_leg_joint)
col_collection.objects.link(ob_leg_down)
col_collection.objects.link(ob_shoulder)
col_collection.objects.link(ob_arm_up)
col_collection.objects.link(ob_arm_down_l)
col_collection.objects.link(ob_shoulder_joint)
col_collection.objects.link(ob_arm_joint)
col_collection.objects.link(ob_hand_l)
col_collection.objects.link(ob_hand_r)
col_collection.objects.link(ob_arm_down_r)
col_collection.objects.link(ob_reararmor)
col_collection.objects.link(ob_backpack)
col_collection.objects.link(ob_x)

# ---- scene / render settings (as saved in the file)
scene.camera = ob_camera
scene.frame_start = 1; scene.frame_end = 250; scene.frame_set(1)
scene.render.engine = 'BLENDER_EEVEE_NEXT'
scene.cycles.sampling_pattern = 'TABULATED_SOBOL'
scene.eevee.ray_tracing_options.trace_max_roughness = 0.0
bpy.context.view_layer.update()
